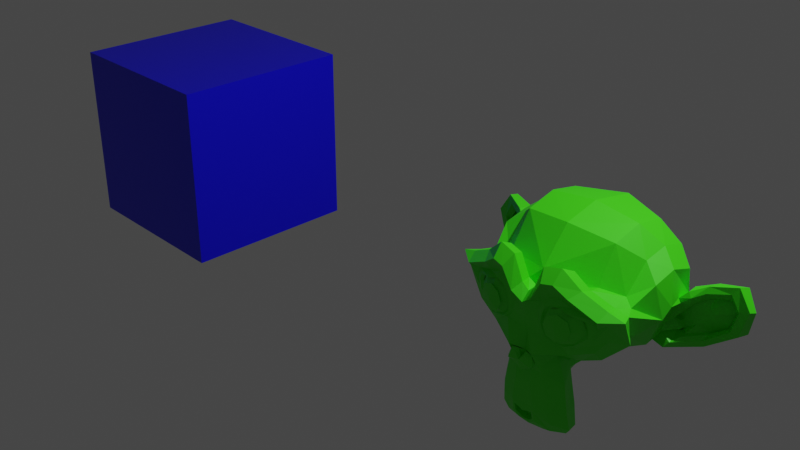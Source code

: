 # Source: 01_multiex_multitex.blend  (saved by Blender 2.82.7; exported with 4.5.12 LTS)
import bpy
from mathutils import Matrix  # noqa: F401  (used for matrix-valued properties, if any)

bpy.ops.wm.read_factory_settings(use_empty=True)
scene = bpy.context.scene
scene.name = 'Scene'

# ---- collections
col_collection = bpy.data.collections.new('Collection'); scene.collection.children.link(col_collection)

# ---- materials (node trees are filled in below, after node groups)
mat_cube = bpy.data.materials.new('cube')
mat_cube.alpha_threshold = 0.0
mat_cube.line_color = (0.0, 0.0, 0.0, 1.0)
mat_monkey = bpy.data.materials.new('monkey')

# ---- material node trees
mat_cube.use_nodes = True; mat_cube.node_tree.nodes.clear()
_N = mat_cube.node_tree.nodes; _L = mat_cube.node_tree.links
n0 = _N.new('ShaderNodeOutputMaterial'); n0.name = 'Material Output'; n0.location = (300, 300)
n1 = _N.new('ShaderNodeBsdfPrincipled'); n1.name = 'Principled BSDF'; n1.location = (10, 300)
n1.distribution = 'GGX'
n1.subsurface_method = 'BURLEY'
n1.inputs[0].default_value = (0.002458, 0.0, 0.8, 1.0)
n1.inputs[2].default_value = 0.4
n1.inputs[3].default_value = 1.45
n1.inputs[27].default_value = (0.0, 0.0, 0.0, 1.0)
n1.inputs[28].default_value = 1.0
_L.new(n1.outputs[0], n0.inputs[0])
n0.is_active_output = True
mat_monkey.use_nodes = True; mat_monkey.node_tree.nodes.clear()
_N = mat_monkey.node_tree.nodes; _L = mat_monkey.node_tree.links
n0 = _N.new('ShaderNodeOutputMaterial'); n0.name = 'Material Output'; n0.location = (300, 300)
n1 = _N.new('ShaderNodeBsdfPrincipled'); n1.name = 'Principled BSDF'; n1.location = (10, 300)
n1.distribution = 'GGX'
n1.subsurface_method = 'BURLEY'
n1.inputs[0].default_value = (0.04873, 0.8, 0.005091, 1.0)
n1.inputs[3].default_value = 1.45
n1.inputs[27].default_value = (0.0, 0.0, 0.0, 1.0)
n1.inputs[28].default_value = 1.0
_L.new(n1.outputs[0], n0.inputs[0])
n0.is_active_output = True

# ---- world
world_world = bpy.data.worlds.new('World'); scene.world = world_world
world_world.use_nodes = True; world_world.node_tree.nodes.clear()
_N = world_world.node_tree.nodes; _L = world_world.node_tree.links
n0 = _N.new('ShaderNodeOutputWorld'); n0.name = 'World Output'; n0.location = (300, 300)
n1 = _N.new('ShaderNodeBackground'); n1.name = 'Background'; n1.location = (10, 300)
n1.inputs[0].default_value = (0.05088, 0.05088, 0.05088, 1.0)
_L.new(n1.outputs[0], n0.inputs[0])
n0.is_active_output = True
world_world.color = (0.05088, 0.05088, 0.05088)
world_world.use_sun_shadow = False
world_world.sun_shadow_jitter_overblur = 0.0

# ---- cameras
cam_camera = bpy.data.cameras.new('Camera')
cam_camera.clip_end = 100.0
cam_camera.ortho_scale = 7.314

# ---- lights
light_light = bpy.data.lights.new('Light', 'POINT')
light_light.transmission_factor = 0.0
light_light.energy = 1000.0
light_light.shadow_soft_size = 0.1
light_light.shadow_maximum_resolution = 0.006
light_light.use_absolute_resolution = True

# ---- meshes
me_cube = bpy.data.meshes.new('Cube')
me_cube.from_pydata([(1.0, 1.0, 1.0), (1.0, 1.0, -1.0), (1.0, -1.0, 1.0), (1.0, -1.0, -1.0), (-1.0, 1.0, 1.0), (-1.0, 1.0, -1.0), (-1.0, -1.0, 1.0), (-1.0, -1.0, -1.0)], [], [(0, 4, 6, 2), (3, 2, 6, 7), (7, 6, 4, 5), (5, 1, 3, 7), (1, 0, 2, 3), (5, 4, 0, 1)])
_uv = me_cube.uv_layers.new(name='UVMap')
_uv.uv.foreach_set('vector', [0.164, 0.1852, 0.164, 0.2493, 0.09986, 0.2493, 0.09986, 0.1852, 0.164, 0.1852, 0.164, 0.1211, 0.2282, 0.1211, 0.2282, 0.1852, 0.2282, 0.1211, 0.164, 0.1211, 0.164, 0.05706, 0.2282, 0.05706, 0.2923, 0.1211, 0.2282, 0.1211, 0.2282, 0.05706, 0.2923, 0.05706, 0.164, 0.1211, 0.09986, 0.1211, 0.09986, 0.05706, 0.164, 0.05706, 0.164, 0.1852, 0.09986, 0.1852, 0.09986, 0.1211, 0.164, 0.1211])
_uv = me_cube.uv_layers.new(name='UVMap.001')
_uv.uv.foreach_set('vector', [0.3906, 0.1891, 0.3906, 0.2532, 0.3264, 0.2532, 0.3264, 0.1891, 0.3906, 0.1891, 0.3906, 0.1251, 0.4547, 0.1251, 0.4547, 0.1891, 0.4547, 0.1251, 0.3906, 0.1251, 0.3906, 0.06097, 0.4547, 0.06097, 0.5189, 0.1251, 0.4547, 0.1251, 0.4547, 0.06097, 0.5189, 0.06097, 0.3906, 0.1251, 0.3264, 0.1251, 0.3264, 0.06097, 0.3906, 0.06097, 0.3906, 0.1891, 0.3264, 0.1891, 0.3264, 0.1251, 0.3906, 0.1251])
_uv = me_cube.uv_layers.new(name='UVMap.002')
_uv.uv.foreach_set('vector', [0.6601, 0.1852, 0.6601, 0.2493, 0.5959, 0.2493, 0.5959, 0.1852, 0.6601, 0.1852, 0.6601, 0.1211, 0.7242, 0.1211, 0.7242, 0.1852, 0.7242, 0.1211, 0.6601, 0.1211, 0.6601, 0.05706, 0.7242, 0.05706, 0.7884, 0.1211, 0.7242, 0.1211, 0.7242, 0.05706, 0.7884, 0.05706, 0.6601, 0.1211, 0.5959, 0.1211, 0.5959, 0.05706, 0.6601, 0.05706, 0.6601, 0.1852, 0.5959, 0.1852, 0.5959, 0.1211, 0.6601, 0.1211])
_uv = me_cube.uv_layers.new(name='UVMap.003')
_uv.uv.foreach_set('vector', [0.1288, 0.5563, 0.1288, 0.6204, 0.0647, 0.6204, 0.0647, 0.5563, 0.1288, 0.5563, 0.1288, 0.4922, 0.193, 0.4922, 0.193, 0.5563, 0.193, 0.4922, 0.1288, 0.4922, 0.1288, 0.4282, 0.193, 0.4282, 0.2571, 0.4922, 0.193, 0.4922, 0.193, 0.4282, 0.2571, 0.4282, 0.1288, 0.4922, 0.0647, 0.4922, 0.0647, 0.4282, 0.1288, 0.4282, 0.1288, 0.5563, 0.0647, 0.5563, 0.0647, 0.4922, 0.1288, 0.4922])
_uv = me_cube.uv_layers.new(name='UVMap.004')
_uv.uv.foreach_set('vector', [0.457, 0.5055, 0.457, 0.5696, 0.3928, 0.5696, 0.3928, 0.5055, 0.457, 0.5055, 0.457, 0.4415, 0.5211, 0.4415, 0.5211, 0.5055, 0.5211, 0.4415, 0.457, 0.4415, 0.457, 0.3774, 0.5211, 0.3774, 0.5853, 0.4415, 0.5211, 0.4415, 0.5211, 0.3774, 0.5853, 0.3774, 0.457, 0.4415, 0.3928, 0.4415, 0.3928, 0.3774, 0.457, 0.3774, 0.457, 0.5055, 0.3928, 0.5055, 0.3928, 0.4415, 0.457, 0.4415])
_uv.active_render = True
_uv = me_cube.uv_layers.new(name='UVMap.005')
_uv.uv.foreach_set('vector', [0.7773, 0.5368, 0.7773, 0.6009, 0.7131, 0.6009, 0.7131, 0.5368, 0.7773, 0.5368, 0.7773, 0.4727, 0.8414, 0.4727, 0.8414, 0.5368, 0.8414, 0.4727, 0.7773, 0.4727, 0.7773, 0.4086, 0.8414, 0.4086, 0.9056, 0.4727, 0.8414, 0.4727, 0.8414, 0.4086, 0.9056, 0.4086, 0.7773, 0.4727, 0.7131, 0.4727, 0.7131, 0.4086, 0.7773, 0.4086, 0.7773, 0.5368, 0.7131, 0.5368, 0.7131, 0.4727, 0.7773, 0.4727])
me_cube.materials.append(mat_cube)
me_cube.use_remesh_preserve_volume = False
me_cube.use_remesh_preserve_attributes = False
me_cube.use_mirror_vertex_groups = False
me_cube.update()
me_suzanne = bpy.data.meshes.new('Suzanne')
me_suzanne.from_pydata([(0.4375, -0.7656, 0.1641), (-0.4375, -0.7656, 0.1641), (0.5, -0.6875, 0.09375), (-0.5, -0.6875, 0.09375), (0.5469, -0.5781, 0.05469), (-0.5469, -0.5781, 0.05469), (0.3516, -0.6172, -0.02344), (-0.3516, -0.6172, -0.02344), (0.3516, -0.7188, 0.03125), (-0.3516, -0.7188, 0.03125), (0.3516, -0.7812, 0.1328), (-0.3516, -0.7812, 0.1328), (0.2734, -0.7969, 0.1641), (-0.2734, -0.7969, 0.1641), (0.2031, -0.7422, 0.09375), (-0.2031, -0.7422, 0.09375), (0.1562, -0.6484, 0.05469), (-0.1562, -0.6484, 0.05469), (0.07812, -0.6562, 0.2422), (-0.07812, -0.6562, 0.2422), (0.1406, -0.7422, 0.2422), (-0.1406, -0.7422, 0.2422), (0.2422, -0.7969, 0.2422), (-0.2422, -0.7969, 0.2422), (0.2734, -0.7969, 0.3281), (-0.2734, -0.7969, 0.3281), (0.2031, -0.7422, 0.3906), (-0.2031, -0.7422, 0.3906), (0.1562, -0.6484, 0.4375), (-0.1562, -0.6484, 0.4375), (0.3516, -0.6172, 0.5156), (-0.3516, -0.6172, 0.5156), (0.3516, -0.7188, 0.4531), (-0.3516, -0.7188, 0.4531), (0.3516, -0.7812, 0.3594), (-0.3516, -0.7812, 0.3594), (0.4375, -0.7656, 0.3281), (-0.4375, -0.7656, 0.3281), (0.5, -0.6875, 0.3906), (-0.5, -0.6875, 0.3906), (0.5469, -0.5781, 0.4375), (-0.5469, -0.5781, 0.4375), (0.625, -0.5625, 0.2422), (-0.625, -0.5625, 0.2422), (0.5625, -0.6719, 0.2422), (-0.5625, -0.6719, 0.2422), (0.4688, -0.7578, 0.2422), (-0.4688, -0.7578, 0.2422), (0.4766, -0.7734, 0.2422), (-0.4766, -0.7734, 0.2422), (0.4453, -0.7812, 0.3359), (-0.4453, -0.7812, 0.3359), (0.3516, -0.8047, 0.375), (-0.3516, -0.8047, 0.375), (0.2656, -0.8203, 0.3359), (-0.2656, -0.8203, 0.3359), (0.2266, -0.8203, 0.2422), (-0.2266, -0.8203, 0.2422), (0.2656, -0.8203, 0.1562), (-0.2656, -0.8203, 0.1562), (0.3516, -0.8281, 0.2422), (-0.3516, -0.8281, 0.2422), (0.3516, -0.8047, 0.1172), (-0.3516, -0.8047, 0.1172), (0.4453, -0.7812, 0.1562), (-0.4453, -0.7812, 0.1562), (0.0, -0.7422, 0.4297), (0.0, -0.8203, 0.3516), (0.0, -0.7344, -0.6797), (0.0, -0.7812, -0.3203), (0.0, -0.7969, -0.1875), (0.0, -0.7188, -0.7734), (0.0, -0.6016, 0.4062), (0.0, -0.5703, 0.5703), (0.0, 0.5469, 0.8984), (0.0, 0.8516, 0.5625), (0.0, 0.8281, 0.07031), (0.0, 0.3516, -0.3828), (0.2031, -0.5625, -0.1875), (-0.2031, -0.5625, -0.1875), (0.3125, -0.5703, -0.4375), (-0.3125, -0.5703, -0.4375), (0.3516, -0.5703, -0.6953), (-0.3516, -0.5703, -0.6953), (0.3672, -0.5312, -0.8906), (-0.3672, -0.5312, -0.8906), (0.3281, -0.5234, -0.9453), (-0.3281, -0.5234, -0.9453), (0.1797, -0.5547, -0.9688), (-0.1797, -0.5547, -0.9688), (0.0, -0.5781, -0.9844), (0.4375, -0.5312, -0.1406), (-0.4375, -0.5312, -0.1406), (0.6328, -0.5391, -0.03906), (-0.6328, -0.5391, -0.03906), (0.8281, -0.4453, 0.1484), (-0.8281, -0.4453, 0.1484), (0.8594, -0.5938, 0.4297), (-0.8594, -0.5938, 0.4297), (0.7109, -0.625, 0.4844), (-0.7109, -0.625, 0.4844), (0.4922, -0.6875, 0.6016), (-0.4922, -0.6875, 0.6016), (0.3203, -0.7344, 0.7578), (-0.3203, -0.7344, 0.7578), (0.1562, -0.7578, 0.7188), (-0.1562, -0.7578, 0.7188), (0.0625, -0.75, 0.4922), (-0.0625, -0.75, 0.4922), (0.1641, -0.7734, 0.4141), (-0.1641, -0.7734, 0.4141), (0.125, -0.7656, 0.3047), (-0.125, -0.7656, 0.3047), (0.2031, -0.7422, 0.09375), (-0.2031, -0.7422, 0.09375), (0.375, -0.7031, 0.01562), (-0.375, -0.7031, 0.01562), (0.4922, -0.6719, 0.0625), (-0.4922, -0.6719, 0.0625), (0.625, -0.6484, 0.1875), (-0.625, -0.6484, 0.1875), (0.6406, -0.6484, 0.2969), (-0.6406, -0.6484, 0.2969), (0.6016, -0.6641, 0.375), (-0.6016, -0.6641, 0.375), (0.4297, -0.7188, 0.4375), (-0.4297, -0.7188, 0.4375), (0.25, -0.7578, 0.4688), (-0.25, -0.7578, 0.4688), (0.0, -0.7344, -0.7656), (0.1094, -0.7344, -0.7188), (-0.1094, -0.7344, -0.7188), (0.1172, -0.7109, -0.8359), (-0.1172, -0.7109, -0.8359), (0.0625, -0.6953, -0.8828), (-0.0625, -0.6953, -0.8828), (0.0, -0.6875, -0.8906), (0.0, -0.75, -0.1953), (0.0, -0.7422, -0.1406), (0.1016, -0.7422, -0.1484), (-0.1016, -0.7422, -0.1484), (0.125, -0.75, -0.2266), (-0.125, -0.75, -0.2266), (0.08594, -0.7422, -0.2891), (-0.08594, -0.7422, -0.2891), (0.3984, -0.6719, -0.04688), (-0.3984, -0.6719, -0.04688), (0.6172, -0.625, 0.05469), (-0.6172, -0.625, 0.05469), (0.7266, -0.6016, 0.2031), (-0.7266, -0.6016, 0.2031), (0.7422, -0.6562, 0.375), (-0.7422, -0.6562, 0.375), (0.6875, -0.7266, 0.4141), (-0.6875, -0.7266, 0.4141), (0.4375, -0.7969, 0.5469), (-0.4375, -0.7969, 0.5469), (0.3125, -0.8359, 0.6406), (-0.3125, -0.8359, 0.6406), (0.2031, -0.8516, 0.6172), (-0.2031, -0.8516, 0.6172), (0.1016, -0.8438, 0.4297), (-0.1016, -0.8438, 0.4297), (0.125, -0.8125, -0.1016), (-0.125, -0.8125, -0.1016), (0.2109, -0.7109, -0.4453), (-0.2109, -0.7109, -0.4453), (0.25, -0.6875, -0.7031), (-0.25, -0.6875, -0.7031), (0.2656, -0.6641, -0.8203), (-0.2656, -0.6641, -0.8203), (0.2344, -0.6328, -0.9141), (-0.2344, -0.6328, -0.9141), (0.1641, -0.6328, -0.9297), (-0.1641, -0.6328, -0.9297), (0.0, -0.6406, -0.9453), (0.0, -0.7266, 0.04688), (0.0, -0.7656, 0.2109), (0.3281, -0.7422, 0.4766), (-0.3281, -0.7422, 0.4766), (0.1641, -0.75, 0.1406), (-0.1641, -0.75, 0.1406), (0.1328, -0.7578, 0.2109), (-0.1328, -0.7578, 0.2109), (0.1172, -0.7344, -0.6875), (-0.1172, -0.7344, -0.6875), (0.07812, -0.75, -0.4453), (-0.07812, -0.75, -0.4453), (0.0, -0.75, -0.4453), (0.0, -0.7422, -0.3281), (0.09375, -0.7812, -0.2734), (-0.09375, -0.7812, -0.2734), (0.1328, -0.7969, -0.2266), (-0.1328, -0.7969, -0.2266), (0.1094, -0.7812, -0.1328), (-0.1094, -0.7812, -0.1328), (0.03906, -0.7812, -0.125), (-0.03906, -0.7812, -0.125), (0.0, -0.8281, -0.2031), (0.04688, -0.8125, -0.1484), (-0.04688, -0.8125, -0.1484), (0.09375, -0.8125, -0.1562), (-0.09375, -0.8125, -0.1562), (0.1094, -0.8281, -0.2266), (-0.1094, -0.8281, -0.2266), (0.07812, -0.8047, -0.25), (-0.07812, -0.8047, -0.25), (0.0, -0.8047, -0.2891), (0.2578, -0.5547, -0.3125), (-0.2578, -0.5547, -0.3125), (0.1641, -0.7109, -0.2422), (-0.1641, -0.7109, -0.2422), (0.1797, -0.7109, -0.3125), (-0.1797, -0.7109, -0.3125), (0.2344, -0.5547, -0.25), (-0.2344, -0.5547, -0.25), (0.0, -0.6875, -0.875), (0.04688, -0.6875, -0.8672), (-0.04688, -0.6875, -0.8672), (0.09375, -0.7109, -0.8203), (-0.09375, -0.7109, -0.8203), (0.09375, -0.7266, -0.7422), (-0.09375, -0.7266, -0.7422), (0.0, -0.6562, -0.7812), (0.09375, -0.6641, -0.75), (-0.09375, -0.6641, -0.75), (0.09375, -0.6406, -0.8125), (-0.09375, -0.6406, -0.8125), (0.04688, -0.6328, -0.8516), (-0.04688, -0.6328, -0.8516), (0.0, -0.6328, -0.8594), (0.1719, -0.7812, 0.2188), (-0.1719, -0.7812, 0.2188), (0.1875, -0.7734, 0.1562), (-0.1875, -0.7734, 0.1562), (0.3359, -0.7578, 0.4297), (-0.3359, -0.7578, 0.4297), (0.2734, -0.7734, 0.4219), (-0.2734, -0.7734, 0.4219), (0.4219, -0.7734, 0.3984), (-0.4219, -0.7734, 0.3984), (0.5625, -0.6953, 0.3516), (-0.5625, -0.6953, 0.3516), (0.5859, -0.6875, 0.2891), (-0.5859, -0.6875, 0.2891), (0.5781, -0.6797, 0.1953), (-0.5781, -0.6797, 0.1953), (0.4766, -0.7188, 0.1016), (-0.4766, -0.7188, 0.1016), (0.375, -0.7422, 0.0625), (-0.375, -0.7422, 0.0625), (0.2266, -0.7812, 0.1094), (-0.2266, -0.7812, 0.1094), (0.1797, -0.7812, 0.2969), (-0.1797, -0.7812, 0.2969), (0.2109, -0.7812, 0.375), (-0.2109, -0.7812, 0.375), (0.2344, -0.7578, 0.3594), (-0.2344, -0.7578, 0.3594), (0.1953, -0.7578, 0.2969), (-0.1953, -0.7578, 0.2969), (0.2422, -0.7578, 0.125), (-0.2422, -0.7578, 0.125), (0.375, -0.7266, 0.08594), (-0.375, -0.7266, 0.08594), (0.4609, -0.7031, 0.1172), (-0.4609, -0.7031, 0.1172), (0.5469, -0.6719, 0.2109), (-0.5469, -0.6719, 0.2109), (0.5547, -0.6719, 0.2812), (-0.5547, -0.6719, 0.2812), (0.5312, -0.6797, 0.3359), (-0.5312, -0.6797, 0.3359), (0.4141, -0.75, 0.3906), (-0.4141, -0.75, 0.3906), (0.2812, -0.7656, 0.3984), (-0.2812, -0.7656, 0.3984), (0.3359, -0.75, 0.4062), (-0.3359, -0.75, 0.4062), (0.2031, -0.75, 0.1719), (-0.2031, -0.75, 0.1719), (0.1953, -0.75, 0.2266), (-0.1953, -0.75, 0.2266), (0.1094, -0.6094, 0.4609), (-0.1094, -0.6094, 0.4609), (0.1953, -0.6172, 0.6641), (-0.1953, -0.6172, 0.6641), (0.3359, -0.5938, 0.6875), (-0.3359, -0.5938, 0.6875), (0.4844, -0.5547, 0.5547), (-0.4844, -0.5547, 0.5547), (0.6797, -0.4922, 0.4531), (-0.6797, -0.4922, 0.4531), (0.7969, -0.4609, 0.4062), (-0.7969, -0.4609, 0.4062), (0.7734, -0.375, 0.1641), (-0.7734, -0.375, 0.1641), (0.6016, -0.4141, 0.0), (-0.6016, -0.4141, 0.0), (0.4375, -0.4688, -0.09375), (-0.4375, -0.4688, -0.09375), (0.0, -0.2891, 0.8984), (0.0, 0.07812, 0.9844), (0.0, 0.6719, -0.1953), (0.0, -0.1875, -0.4609), (0.0, -0.4609, -0.9766), (0.0, -0.3438, -0.8047), (0.0, -0.3203, -0.5703), (0.0, -0.2812, -0.4844), (0.8516, -0.05469, 0.2344), (-0.8516, -0.05469, 0.2344), (0.8594, 0.04688, 0.3203), (-0.8594, 0.04688, 0.3203), (0.7734, 0.4375, 0.2656), (-0.7734, 0.4375, 0.2656), (0.4609, 0.7031, 0.4375), (-0.4609, 0.7031, 0.4375), (0.7344, -0.07031, -0.04688), (-0.7344, -0.07031, -0.04688), (0.5938, 0.1641, -0.125), (-0.5938, 0.1641, -0.125), (0.6406, 0.4297, -0.007812), (-0.6406, 0.4297, -0.007812), (0.3359, 0.6641, 0.05469), (-0.3359, 0.6641, 0.05469), (0.2344, -0.4062, -0.3516), (-0.2344, -0.4062, -0.3516), (0.1797, -0.2578, -0.4141), (-0.1797, -0.2578, -0.4141), (0.2891, -0.3828, -0.7109), (-0.2891, -0.3828, -0.7109), (0.25, -0.3906, -0.5), (-0.25, -0.3906, -0.5), (0.3281, -0.3984, -0.9141), (-0.3281, -0.3984, -0.9141), (0.1406, -0.3672, -0.7578), (-0.1406, -0.3672, -0.7578), (0.125, -0.3594, -0.5391), (-0.125, -0.3594, -0.5391), (0.1641, -0.4375, -0.9453), (-0.1641, -0.4375, -0.9453), (0.2188, -0.4297, -0.2812), (-0.2188, -0.4297, -0.2812), (0.2109, -0.4688, -0.2266), (-0.2109, -0.4688, -0.2266), (0.2031, -0.5, -0.1719), (-0.2031, -0.5, -0.1719), (0.2109, -0.1641, -0.3906), (-0.2109, -0.1641, -0.3906), (0.2969, 0.2656, -0.3125), (-0.2969, 0.2656, -0.3125), (0.3438, 0.5391, -0.1484), (-0.3438, 0.5391, -0.1484), (0.4531, 0.3828, 0.8672), (-0.4531, 0.3828, 0.8672), (0.4531, 0.07031, 0.9297), (-0.4531, 0.07031, 0.9297), (0.4531, -0.2344, 0.8516), (-0.4531, -0.2344, 0.8516), (0.4609, -0.4297, 0.5234), (-0.4609, -0.4297, 0.5234), (0.7266, -0.3359, 0.4062), (-0.7266, -0.3359, 0.4062), (0.6328, -0.2812, 0.4531), (-0.6328, -0.2812, 0.4531), (0.6406, -0.05469, 0.7031), (-0.6406, -0.05469, 0.7031), (0.7969, -0.125, 0.5625), (-0.7969, -0.125, 0.5625), (0.7969, 0.1172, 0.6172), (-0.7969, 0.1172, 0.6172), (0.6406, 0.1953, 0.75), (-0.6406, 0.1953, 0.75), (0.6406, 0.4453, 0.6797), (-0.6406, 0.4453, 0.6797), (0.7969, 0.3594, 0.5391), (-0.7969, 0.3594, 0.5391), (0.6172, 0.5859, 0.3281), (-0.6172, 0.5859, 0.3281), (0.4844, 0.5469, 0.02344), (-0.4844, 0.5469, 0.02344), (0.8203, 0.2031, 0.3281), (-0.8203, 0.2031, 0.3281), (0.4062, -0.1484, -0.1719), (-0.4062, -0.1484, -0.1719), (0.4297, 0.2109, -0.1953), (-0.4297, 0.2109, -0.1953), (0.8906, 0.2344, 0.4062), (-0.8906, 0.2344, 0.4062), (0.7734, 0.125, -0.1406), (-0.7734, 0.125, -0.1406), (1.039, 0.3281, -0.1016), (-1.039, 0.3281, -0.1016), (1.281, 0.4297, 0.05469), (-1.281, 0.4297, 0.05469), (1.352, 0.4219, 0.3203), (-1.352, 0.4219, 0.3203), (1.234, 0.4219, 0.5078), (-1.234, 0.4219, 0.5078), (1.023, 0.3125, 0.4766), (-1.023, 0.3125, 0.4766), (1.016, 0.2891, 0.4141), (-1.016, 0.2891, 0.4141), (1.188, 0.3906, 0.4375), (-1.188, 0.3906, 0.4375), (1.266, 0.4062, 0.2891), (-1.266, 0.4062, 0.2891), (1.211, 0.4062, 0.07812), (-1.211, 0.4062, 0.07812), (1.031, 0.3047, -0.03906), (-1.031, 0.3047, -0.03906), (0.8281, 0.1328, -0.07031), (-0.8281, 0.1328, -0.07031), (0.9219, 0.2188, 0.3594), (-0.9219, 0.2188, 0.3594), (0.9453, 0.2891, 0.3047), (-0.9453, 0.2891, 0.3047), (0.8828, 0.2109, -0.02344), (-0.8828, 0.2109, -0.02344), (1.039, 0.3672, 0.0), (-1.039, 0.3672, 0.0), (1.188, 0.4453, 0.09375), (-1.188, 0.4453, 0.09375), (1.234, 0.4453, 0.25), (-1.234, 0.4453, 0.25), (1.172, 0.4375, 0.3594), (-1.172, 0.4375, 0.3594), (1.023, 0.3594, 0.3438), (-1.023, 0.3594, 0.3438), (0.8438, 0.2109, 0.2891), (-0.8438, 0.2109, 0.2891), (0.8359, 0.2734, 0.1719), (-0.8359, 0.2734, 0.1719), (0.7578, 0.2734, 0.09375), (-0.7578, 0.2734, 0.09375), (0.8203, 0.2734, 0.08594), (-0.8203, 0.2734, 0.08594), (0.8438, 0.2734, 0.01562), (-0.8438, 0.2734, 0.01562), (0.8125, 0.2734, -0.01562), (-0.8125, 0.2734, -0.01562), (0.7266, 0.07031, 0.0), (-0.7266, 0.07031, 0.0), (0.7188, 0.1719, -0.02344), (-0.7188, 0.1719, -0.02344), (0.7188, 0.1875, 0.03906), (-0.7188, 0.1875, 0.03906), (0.7969, 0.2109, 0.2031), (-0.7969, 0.2109, 0.2031), (0.8906, 0.2656, 0.2422), (-0.8906, 0.2656, 0.2422), (0.8906, 0.3203, 0.2344), (-0.8906, 0.3203, 0.2344), (0.8125, 0.3203, -0.01562), (-0.8125, 0.3203, -0.01562), (0.8516, 0.3203, 0.01562), (-0.8516, 0.3203, 0.01562), (0.8281, 0.3203, 0.07812), (-0.8281, 0.3203, 0.07812), (0.7656, 0.3203, 0.09375), (-0.7656, 0.3203, 0.09375), (0.8438, 0.3203, 0.1719), (-0.8438, 0.3203, 0.1719), (1.039, 0.4141, 0.3281), (-1.039, 0.4141, 0.3281), (1.188, 0.4844, 0.3438), (-1.188, 0.4844, 0.3438), (1.258, 0.4922, 0.2422), (-1.258, 0.4922, 0.2422), (1.211, 0.4844, 0.08594), (-1.211, 0.4844, 0.08594), (1.047, 0.4219, 0.0), (-1.047, 0.4219, 0.0), (0.8828, 0.2656, -0.01562), (-0.8828, 0.2656, -0.01562), (0.9531, 0.3438, 0.2891), (-0.9531, 0.3438, 0.2891), (0.8906, 0.3281, 0.1094), (-0.8906, 0.3281, 0.1094), (0.9375, 0.3359, 0.0625), (-0.9375, 0.3359, 0.0625), (1.0, 0.3672, 0.125), (-1.0, 0.3672, 0.125), (0.9609, 0.3516, 0.1719), (-0.9609, 0.3516, 0.1719), (1.016, 0.375, 0.2344), (-1.016, 0.375, 0.2344), (1.055, 0.3828, 0.1875), (-1.055, 0.3828, 0.1875), (1.109, 0.3906, 0.2109), (-1.109, 0.3906, 0.2109), (1.086, 0.3906, 0.2734), (-1.086, 0.3906, 0.2734), (1.023, 0.4844, 0.4375), (-1.023, 0.4844, 0.4375), (1.25, 0.5469, 0.4688), (-1.25, 0.5469, 0.4688), (1.367, 0.5, 0.2969), (-1.367, 0.5, 0.2969), (1.312, 0.5312, 0.05469), (-1.312, 0.5312, 0.05469), (1.039, 0.4922, -0.08594), (-1.039, 0.4922, -0.08594), (0.7891, 0.3281, -0.125), (-0.7891, 0.3281, -0.125), (0.8594, 0.3828, 0.3828), (-0.8594, 0.3828, 0.3828)], [], [(46, 0, 2, 44), (3, 1, 47, 45), (44, 2, 4, 42), (5, 3, 45, 43), (2, 8, 6, 4), (7, 9, 3, 5), (0, 10, 8, 2), (9, 11, 1, 3), (10, 12, 14, 8), (15, 13, 11, 9), (8, 14, 16, 6), (17, 15, 9, 7), (14, 20, 18, 16), (19, 21, 15, 17), (12, 22, 20, 14), (21, 23, 13, 15), (22, 24, 26, 20), (27, 25, 23, 21), (20, 26, 28, 18), (29, 27, 21, 19), (26, 32, 30, 28), (31, 33, 27, 29), (24, 34, 32, 26), (33, 35, 25, 27), (34, 36, 38, 32), (39, 37, 35, 33), (32, 38, 40, 30), (41, 39, 33, 31), (38, 44, 42, 40), (43, 45, 39, 41), (36, 46, 44, 38), (45, 47, 37, 39), (46, 36, 50, 48), (51, 37, 47, 49), (36, 34, 52, 50), (53, 35, 37, 51), (34, 24, 54, 52), (55, 25, 35, 53), (24, 22, 56, 54), (57, 23, 25, 55), (22, 12, 58, 56), (59, 13, 23, 57), (12, 10, 62, 58), (63, 11, 13, 59), (10, 0, 64, 62), (65, 1, 11, 63), (0, 46, 48, 64), (49, 47, 1, 65), (60, 64, 48), (49, 65, 61), (62, 64, 60), (61, 65, 63), (60, 58, 62), (63, 59, 61), (60, 56, 58), (59, 57, 61), (60, 54, 56), (57, 55, 61), (60, 52, 54), (55, 53, 61), (60, 50, 52), (53, 51, 61), (60, 48, 50), (51, 49, 61), (88, 173, 175, 90), (175, 174, 89, 90), (86, 171, 173, 88), (174, 172, 87, 89), (84, 169, 171, 86), (172, 170, 85, 87), (82, 167, 169, 84), (170, 168, 83, 85), (80, 165, 167, 82), (168, 166, 81, 83), (78, 91, 145, 163), (146, 92, 79, 164), (91, 93, 147, 145), (148, 94, 92, 146), (93, 95, 149, 147), (150, 96, 94, 148), (95, 97, 151, 149), (152, 98, 96, 150), (97, 99, 153, 151), (154, 100, 98, 152), (99, 101, 155, 153), (156, 102, 100, 154), (101, 103, 157, 155), (158, 104, 102, 156), (103, 105, 159, 157), (160, 106, 104, 158), (105, 107, 161, 159), (162, 108, 106, 160), (107, 66, 67, 161), (67, 66, 108, 162), (109, 127, 159, 161), (160, 128, 110, 162), (127, 178, 157, 159), (158, 179, 128, 160), (125, 155, 157, 178), (158, 156, 126, 179), (123, 153, 155, 125), (156, 154, 124, 126), (121, 151, 153, 123), (154, 152, 122, 124), (119, 149, 151, 121), (152, 150, 120, 122), (117, 147, 149, 119), (150, 148, 118, 120), (115, 145, 147, 117), (148, 146, 116, 118), (113, 163, 145, 115), (146, 164, 114, 116), (113, 180, 176, 163), (176, 181, 114, 164), (109, 161, 67, 111), (67, 162, 110, 112), (111, 67, 177, 182), (177, 67, 112, 183), (176, 180, 182, 177), (183, 181, 176, 177), (134, 136, 175, 173), (175, 136, 135, 174), (132, 134, 173, 171), (174, 135, 133, 172), (130, 132, 171, 169), (172, 133, 131, 170), (165, 186, 184, 167), (185, 187, 166, 168), (130, 169, 167, 184), (168, 170, 131, 185), (143, 189, 188, 186), (188, 189, 144, 187), (184, 186, 188, 68), (188, 187, 185, 68), (129, 130, 184, 68), (185, 131, 129, 68), (141, 192, 190, 143), (191, 193, 142, 144), (139, 194, 192, 141), (193, 195, 140, 142), (138, 196, 194, 139), (195, 197, 138, 140), (137, 70, 196, 138), (197, 70, 137, 138), (189, 143, 190, 69), (191, 144, 189, 69), (69, 190, 205, 207), (206, 191, 69, 207), (70, 198, 199, 196), (200, 198, 70, 197), (196, 199, 201, 194), (202, 200, 197, 195), (194, 201, 203, 192), (204, 202, 195, 193), (192, 203, 205, 190), (206, 204, 193, 191), (198, 203, 201, 199), (202, 204, 198, 200), (198, 207, 205, 203), (206, 207, 198, 204), (138, 139, 163, 176), (164, 140, 138, 176), (139, 141, 210, 163), (211, 142, 140, 164), (141, 143, 212, 210), (213, 144, 142, 211), (143, 186, 165, 212), (166, 187, 144, 213), (80, 208, 212, 165), (213, 209, 81, 166), (208, 214, 210, 212), (211, 215, 209, 213), (78, 163, 210, 214), (211, 164, 79, 215), (130, 129, 71, 221), (71, 129, 131, 222), (132, 130, 221, 219), (222, 131, 133, 220), (134, 132, 219, 217), (220, 133, 135, 218), (136, 134, 217, 216), (218, 135, 136, 216), (216, 217, 228, 230), (229, 218, 216, 230), (217, 219, 226, 228), (227, 220, 218, 229), (219, 221, 224, 226), (225, 222, 220, 227), (221, 71, 223, 224), (223, 71, 222, 225), (223, 230, 228, 224), (229, 230, 223, 225), (224, 228, 226), (227, 229, 225), (182, 180, 233, 231), (234, 181, 183, 232), (111, 182, 231, 253), (232, 183, 112, 254), (109, 111, 253, 255), (254, 112, 110, 256), (180, 113, 251, 233), (252, 114, 181, 234), (113, 115, 249, 251), (250, 116, 114, 252), (115, 117, 247, 249), (248, 118, 116, 250), (117, 119, 245, 247), (246, 120, 118, 248), (119, 121, 243, 245), (244, 122, 120, 246), (121, 123, 241, 243), (242, 124, 122, 244), (123, 125, 239, 241), (240, 126, 124, 242), (125, 178, 235, 239), (236, 179, 126, 240), (178, 127, 237, 235), (238, 128, 179, 236), (127, 109, 255, 237), (256, 110, 128, 238), (237, 255, 257, 275), (258, 256, 238, 276), (235, 237, 275, 277), (276, 238, 236, 278), (239, 235, 277, 273), (278, 236, 240, 274), (241, 239, 273, 271), (274, 240, 242, 272), (243, 241, 271, 269), (272, 242, 244, 270), (245, 243, 269, 267), (270, 244, 246, 268), (247, 245, 267, 265), (268, 246, 248, 266), (249, 247, 265, 263), (266, 248, 250, 264), (251, 249, 263, 261), (264, 250, 252, 262), (233, 251, 261, 279), (262, 252, 234, 280), (255, 253, 259, 257), (260, 254, 256, 258), (253, 231, 281, 259), (282, 232, 254, 260), (231, 233, 279, 281), (280, 234, 232, 282), (66, 107, 283, 72), (284, 108, 66, 72), (107, 105, 285, 283), (286, 106, 108, 284), (105, 103, 287, 285), (288, 104, 106, 286), (103, 101, 289, 287), (290, 102, 104, 288), (101, 99, 291, 289), (292, 100, 102, 290), (99, 97, 293, 291), (294, 98, 100, 292), (97, 95, 295, 293), (296, 96, 98, 294), (95, 93, 297, 295), (298, 94, 96, 296), (93, 91, 299, 297), (300, 92, 94, 298), (307, 308, 327, 337), (328, 308, 307, 338), (306, 307, 337, 335), (338, 307, 306, 336), (305, 306, 335, 339), (336, 306, 305, 340), (88, 90, 305, 339), (305, 90, 89, 340), (86, 88, 339, 333), (340, 89, 87, 334), (84, 86, 333, 329), (334, 87, 85, 330), (82, 84, 329, 331), (330, 85, 83, 332), (329, 335, 337, 331), (338, 336, 330, 332), (329, 333, 339, 335), (340, 334, 330, 336), (325, 331, 337, 327), (338, 332, 326, 328), (80, 82, 331, 325), (332, 83, 81, 326), (208, 341, 343, 214), (344, 342, 209, 215), (80, 325, 341, 208), (342, 326, 81, 209), (78, 214, 343, 345), (344, 215, 79, 346), (78, 345, 299, 91), (300, 346, 79, 92), (76, 323, 351, 303), (352, 324, 76, 303), (303, 351, 349, 77), (350, 352, 303, 77), (77, 349, 347, 304), (348, 350, 77, 304), (304, 347, 327, 308), (328, 348, 304, 308), (325, 327, 347, 341), (348, 328, 326, 342), (295, 297, 317, 309), (318, 298, 296, 310), (75, 315, 323, 76), (324, 316, 75, 76), (301, 357, 355, 302), (356, 358, 301, 302), (302, 355, 353, 74), (354, 356, 302, 74), (74, 353, 315, 75), (316, 354, 74, 75), (291, 293, 361, 363), (362, 294, 292, 364), (363, 361, 367, 365), (368, 362, 364, 366), (365, 367, 369, 371), (370, 368, 366, 372), (371, 369, 375, 373), (376, 370, 372, 374), (313, 377, 373, 375), (374, 378, 314, 376), (315, 353, 373, 377), (374, 354, 316, 378), (353, 355, 371, 373), (372, 356, 354, 374), (355, 357, 365, 371), (366, 358, 356, 372), (357, 359, 363, 365), (364, 360, 358, 366), (289, 291, 363, 359), (364, 292, 290, 360), (73, 359, 357, 301), (358, 360, 73, 301), (283, 285, 287, 289), (288, 286, 284, 290), (283, 289, 359, 73), (360, 290, 284, 73), (72, 283, 73), (73, 284, 72), (293, 295, 309, 361), (310, 296, 294, 362), (309, 311, 367, 361), (368, 312, 310, 362), (311, 381, 369, 367), (370, 382, 312, 368), (313, 375, 369, 381), (370, 376, 314, 382), (347, 349, 385, 383), (386, 350, 348, 384), (317, 383, 385, 319), (386, 384, 318, 320), (297, 299, 383, 317), (384, 300, 298, 318), (299, 343, 341, 383), (342, 344, 300, 384), (341, 347, 383), (384, 348, 342), (299, 345, 343), (344, 346, 300), (313, 321, 379, 377), (380, 322, 314, 378), (315, 377, 379, 323), (380, 378, 316, 324), (319, 385, 379, 321), (380, 386, 320, 322), (349, 351, 379, 385), (380, 352, 350, 386), (323, 379, 351), (352, 380, 324), (399, 387, 413, 401), (414, 388, 400, 402), (399, 401, 403, 397), (404, 402, 400, 398), (397, 403, 405, 395), (406, 404, 398, 396), (395, 405, 407, 393), (408, 406, 396, 394), (393, 407, 409, 391), (410, 408, 394, 392), (391, 409, 411, 389), (412, 410, 392, 390), (409, 419, 417, 411), (418, 420, 410, 412), (407, 421, 419, 409), (420, 422, 408, 410), (405, 423, 421, 407), (422, 424, 406, 408), (403, 425, 423, 405), (424, 426, 404, 406), (401, 427, 425, 403), (426, 428, 402, 404), (401, 413, 415, 427), (416, 414, 402, 428), (317, 319, 443, 441), (444, 320, 318, 442), (319, 389, 411, 443), (412, 390, 320, 444), (309, 317, 441, 311), (442, 318, 310, 312), (381, 429, 413, 387), (414, 430, 382, 388), (411, 417, 439, 443), (440, 418, 412, 444), (437, 445, 443, 439), (444, 446, 438, 440), (433, 445, 437, 435), (438, 446, 434, 436), (431, 447, 445, 433), (446, 448, 432, 434), (429, 447, 431, 449), (432, 448, 430, 450), (413, 429, 449, 415), (450, 430, 414, 416), (311, 447, 429, 381), (430, 448, 312, 382), (311, 441, 445, 447), (446, 442, 312, 448), (441, 443, 445), (446, 444, 442), (415, 449, 451, 475), (452, 450, 416, 476), (449, 431, 461, 451), (462, 432, 450, 452), (431, 433, 459, 461), (460, 434, 432, 462), (433, 435, 457, 459), (458, 436, 434, 460), (435, 437, 455, 457), (456, 438, 436, 458), (437, 439, 453, 455), (454, 440, 438, 456), (439, 417, 473, 453), (474, 418, 440, 454), (427, 415, 475, 463), (476, 416, 428, 464), (425, 427, 463, 465), (464, 428, 426, 466), (423, 425, 465, 467), (466, 426, 424, 468), (421, 423, 467, 469), (468, 424, 422, 470), (419, 421, 469, 471), (470, 422, 420, 472), (417, 419, 471, 473), (472, 420, 418, 474), (457, 455, 479, 477), (480, 456, 458, 478), (477, 479, 481, 483), (482, 480, 478, 484), (483, 481, 487, 485), (488, 482, 484, 486), (485, 487, 489, 491), (490, 488, 486, 492), (463, 475, 485, 491), (486, 476, 464, 492), (451, 483, 485, 475), (486, 484, 452, 476), (451, 461, 477, 483), (478, 462, 452, 484), (457, 477, 461, 459), (462, 478, 458, 460), (453, 473, 479, 455), (480, 474, 454, 456), (471, 481, 479, 473), (480, 482, 472, 474), (469, 487, 481, 471), (482, 488, 470, 472), (467, 489, 487, 469), (488, 490, 468, 470), (465, 491, 489, 467), (490, 492, 466, 468), (463, 491, 465), (466, 492, 464), (391, 389, 503, 501), (504, 390, 392, 502), (393, 391, 501, 499), (502, 392, 394, 500), (395, 393, 499, 497), (500, 394, 396, 498), (397, 395, 497, 495), (498, 396, 398, 496), (399, 397, 495, 493), (496, 398, 400, 494), (387, 399, 493, 505), (494, 400, 388, 506), (493, 501, 503, 505), (504, 502, 494, 506), (493, 495, 499, 501), (500, 496, 494, 502), (495, 497, 499), (500, 498, 496), (313, 381, 387, 505), (388, 382, 314, 506), (313, 505, 503, 321), (504, 506, 314, 322), (319, 321, 503, 389), (504, 322, 320, 390)])
_uv = me_suzanne.uv_layers.new(name='UVMap')
_uv.uv.foreach_set('vector', [0.2906, 0.1648, 0.2924, 0.1667, 0.2904, 0.1696, 0.2869, 0.1661, 0.2985, 0.2002, 0.295, 0.2016, 0.2938, 0.1997, 0.2962, 0.1964, 0.2869, 0.1661, 0.2904, 0.1696, 0.288, 0.1714, 0.2836, 0.1669, 0.3021, 0.1987, 0.2985, 0.2002, 0.2962, 0.1964, 0.2992, 0.1939, 0.256, 0.2605, 0.2559, 0.2557, 0.259, 0.2548, 0.259, 0.2611, 0.3021, 0.2055, 0.2985, 0.2055, 0.2985, 0.2002, 0.3021, 0.1987, 0.2924, 0.1667, 0.2952, 0.1665, 0.2954, 0.1695, 0.2904, 0.1696, 0.2985, 0.2055, 0.2949, 0.2046, 0.295, 0.2016, 0.2985, 0.2002, 0.1071, 0.2533, 0.1067, 0.2559, 0.1034, 0.256, 0.1043, 0.251, 0.2963, 0.2091, 0.2938, 0.2065, 0.2949, 0.2046, 0.2985, 0.2055, 0.1043, 0.251, 0.1034, 0.256, 0.09986, 0.2558, 0.1011, 0.2493, 0.2994, 0.2103, 0.2963, 0.2091, 0.2985, 0.2055, 0.3021, 0.2055, 0.1034, 0.256, 0.1042, 0.2605, 0.101, 0.2615, 0.09986, 0.2558, 0.1807, 0.2575, 0.1837, 0.2569, 0.1867, 0.2606, 0.1844, 0.2623, 0.1067, 0.2559, 0.1071, 0.2583, 0.1042, 0.2605, 0.1034, 0.256, 0.1837, 0.2569, 0.1872, 0.2558, 0.1888, 0.2578, 0.1867, 0.2606, 0.1079, 0.2588, 0.1078, 0.2561, 0.11, 0.2557, 0.1102, 0.2607, 0.1839, 0.2517, 0.1872, 0.2528, 0.1872, 0.2558, 0.1837, 0.2569, 0.1102, 0.2607, 0.11, 0.2557, 0.1133, 0.2552, 0.1133, 0.2617, 0.1808, 0.2507, 0.1839, 0.2517, 0.1837, 0.2569, 0.1807, 0.2575, 0.11, 0.2557, 0.1099, 0.2512, 0.1132, 0.2493, 0.1133, 0.2552, 0.1848, 0.2462, 0.1869, 0.2482, 0.1839, 0.2517, 0.1808, 0.2507, 0.2952, 0.1597, 0.2926, 0.1598, 0.2905, 0.1571, 0.2954, 0.157, 0.1869, 0.2482, 0.1888, 0.251, 0.1872, 0.2528, 0.1839, 0.2517, 0.2926, 0.1598, 0.2905, 0.1619, 0.287, 0.1609, 0.2905, 0.1571, 0.2137, 0.2533, 0.2167, 0.2532, 0.2173, 0.2558, 0.2148, 0.258, 0.2905, 0.1571, 0.287, 0.1609, 0.2835, 0.1602, 0.2882, 0.1553, 0.2099, 0.2533, 0.2137, 0.2533, 0.2148, 0.258, 0.2113, 0.2593, 0.287, 0.1609, 0.2869, 0.1661, 0.2836, 0.1669, 0.2835, 0.1602, 0.2102, 0.2468, 0.2138, 0.2484, 0.2137, 0.2533, 0.2099, 0.2533, 0.2905, 0.1619, 0.2906, 0.1648, 0.2869, 0.1661, 0.287, 0.1609, 0.2138, 0.2484, 0.2168, 0.2505, 0.2167, 0.2532, 0.2137, 0.2533, 0.202, 0.231, 0.2015, 0.2334, 0.2009, 0.2335, 0.2015, 0.2309, 0.2171, 0.2533, 0.2167, 0.2532, 0.2168, 0.2505, 0.2173, 0.2503, 0.2015, 0.2334, 0.202, 0.2362, 0.2012, 0.2367, 0.2009, 0.2335, 0.1781, 0.2593, 0.179, 0.2592, 0.1801, 0.2613, 0.1796, 0.2616, 0.1078, 0.2537, 0.1078, 0.2561, 0.1071, 0.2561, 0.1071, 0.2534, 0.178, 0.2562, 0.1788, 0.2564, 0.179, 0.2592, 0.1781, 0.2593, 0.1078, 0.2561, 0.1079, 0.2588, 0.1072, 0.2592, 0.1071, 0.2561, 0.1794, 0.2539, 0.1801, 0.2544, 0.1788, 0.2564, 0.178, 0.2562, 0.1596, 0.2574, 0.1585, 0.2599, 0.1579, 0.2598, 0.1589, 0.2569, 0.2008, 0.2281, 0.2016, 0.228, 0.202, 0.2304, 0.2012, 0.2309, 0.1585, 0.2599, 0.1596, 0.2624, 0.1589, 0.2626, 0.1579, 0.2598, 0.2012, 0.2252, 0.202, 0.2255, 0.2016, 0.228, 0.2008, 0.2281, 0.2274, 0.2142, 0.2276, 0.2115, 0.2281, 0.2116, 0.2281, 0.2146, 0.2004, 0.249, 0.201, 0.249, 0.2019, 0.2514, 0.2012, 0.2516, 0.2276, 0.2115, 0.2276, 0.209, 0.2281, 0.2089, 0.2281, 0.2116, 0.2015, 0.2462, 0.2019, 0.2465, 0.201, 0.249, 0.2004, 0.249, 0.1574, 0.2532, 0.1552, 0.2569, 0.1533, 0.2548, 0.2886, 0.2604, 0.2875, 0.2583, 0.2907, 0.2566, 0.1584, 0.2569, 0.1552, 0.2569, 0.1574, 0.2532, 0.2907, 0.2566, 0.2875, 0.2583, 0.2878, 0.255, 0.1574, 0.2532, 0.1604, 0.2547, 0.1584, 0.2569, 0.2487, 0.2626, 0.2463, 0.2624, 0.2479, 0.2588, 0.1574, 0.2532, 0.1605, 0.2517, 0.1604, 0.2547, 0.2463, 0.2624, 0.2445, 0.2602, 0.2479, 0.2588, 0.1574, 0.2532, 0.1585, 0.2494, 0.1605, 0.2517, 0.2445, 0.2602, 0.2446, 0.257, 0.2479, 0.2588, 0.1574, 0.2532, 0.1556, 0.2493, 0.1585, 0.2494, 0.2446, 0.257, 0.2462, 0.2548, 0.2479, 0.2588, 0.1574, 0.2532, 0.1532, 0.2516, 0.1556, 0.2493, 0.2462, 0.2548, 0.2487, 0.2549, 0.2479, 0.2588, 0.1574, 0.2532, 0.1533, 0.2548, 0.1532, 0.2516, 0.2907, 0.2609, 0.2886, 0.2604, 0.2907, 0.2566, 0.3044, 0.07345, 0.3017, 0.07388, 0.3008, 0.06951, 0.3031, 0.06887, 0.3008, 0.06951, 0.2996, 0.06472, 0.3021, 0.06342, 0.3031, 0.06887, 0.3055, 0.07699, 0.3018, 0.07574, 0.3017, 0.07388, 0.3044, 0.07345, 0.2996, 0.06472, 0.2988, 0.06266, 0.3014, 0.05868, 0.3021, 0.06342, 0.2207, 0.2214, 0.2162, 0.2239, 0.2153, 0.2213, 0.2195, 0.22, 0.2988, 0.06266, 0.2959, 0.06162, 0.2997, 0.05734, 0.3014, 0.05868, 0.2206, 0.2275, 0.2159, 0.2276, 0.2162, 0.2239, 0.2207, 0.2214, 0.2959, 0.06162, 0.2929, 0.06162, 0.2947, 0.05706, 0.2997, 0.05734, 0.2207, 0.2358, 0.2157, 0.2358, 0.2159, 0.2276, 0.2206, 0.2275, 0.1832, 0.238, 0.1887, 0.2335, 0.1904, 0.2385, 0.1843, 0.2424, 0.2491, 0.1671, 0.2549, 0.1643, 0.2576, 0.1673, 0.2523, 0.1735, 0.2819, 0.236, 0.2875, 0.236, 0.2859, 0.2433, 0.2773, 0.2449, 0.272, 0.1662, 0.2768, 0.1676, 0.2768, 0.1717, 0.272, 0.1717, 0.2829, 0.2282, 0.2868, 0.229, 0.2875, 0.236, 0.2819, 0.236, 0.2938, 0.2039, 0.2894, 0.2119, 0.2872, 0.207, 0.2909, 0.2027, 0.2817, 0.2228, 0.2875, 0.2203, 0.2868, 0.229, 0.2829, 0.2282, 0.2894, 0.2119, 0.2813, 0.2122, 0.2821, 0.2077, 0.2872, 0.207, 0.2775, 0.2198, 0.279, 0.2155, 0.2875, 0.2203, 0.2817, 0.2228, 0.2813, 0.2122, 0.2784, 0.208, 0.2806, 0.2054, 0.2821, 0.2077, 0.2425, 0.2164, 0.2429, 0.2202, 0.2383, 0.2205, 0.2399, 0.2182, 0.2784, 0.208, 0.2731, 0.2018, 0.2746, 0.1983, 0.2806, 0.2054, 0.2513, 0.2157, 0.2506, 0.2195, 0.2429, 0.2202, 0.2425, 0.2164, 0.2731, 0.2018, 0.267, 0.1974, 0.2707, 0.1948, 0.2746, 0.1983, 0.2564, 0.2155, 0.2582, 0.2197, 0.2506, 0.2195, 0.2513, 0.2157, 0.267, 0.1974, 0.2668, 0.1922, 0.2706, 0.1914, 0.2707, 0.1948, 0.1989, 0.2514, 0.1945, 0.2504, 0.1967, 0.2462, 0.2004, 0.2487, 0.2058, 0.2468, 0.2054, 0.2543, 0.202, 0.255, 0.2023, 0.2483, 0.2004, 0.2581, 0.197, 0.2578, 0.1945, 0.2504, 0.1989, 0.2514, 0.2054, 0.2543, 0.2056, 0.2572, 0.2027, 0.259, 0.202, 0.255, 0.1995, 0.2621, 0.1968, 0.2606, 0.197, 0.2578, 0.2004, 0.2581, 0.2764, 0.1903, 0.2753, 0.1932, 0.2706, 0.1914, 0.2755, 0.1876, 0.2647, 0.2316, 0.27, 0.2323, 0.2699, 0.2356, 0.2674, 0.2373, 0.2753, 0.1932, 0.2757, 0.1957, 0.2707, 0.1948, 0.2706, 0.1914, 0.2654, 0.2282, 0.2708, 0.23, 0.27, 0.2323, 0.2647, 0.2316, 0.3039, 0.1522, 0.3073, 0.1546, 0.3076, 0.1597, 0.3035, 0.1556, 0.2654, 0.2282, 0.2689, 0.226, 0.2727, 0.2277, 0.2708, 0.23, 0.3043, 0.1465, 0.3076, 0.1454, 0.3073, 0.1546, 0.3039, 0.1522, 0.2689, 0.226, 0.2746, 0.2209, 0.2764, 0.2237, 0.2727, 0.2277, 0.3035, 0.1439, 0.3061, 0.143, 0.3076, 0.1454, 0.3043, 0.1465, 0.2746, 0.2209, 0.2775, 0.2198, 0.2783, 0.2238, 0.2764, 0.2237, 0.2869, 0.2034, 0.2872, 0.207, 0.2821, 0.2077, 0.2837, 0.2045, 0.2775, 0.2198, 0.2817, 0.2228, 0.2801, 0.226, 0.2783, 0.2238, 0.2897, 0.1986, 0.2909, 0.2027, 0.2872, 0.207, 0.2869, 0.2034, 0.2817, 0.2228, 0.2829, 0.2282, 0.2807, 0.2317, 0.2801, 0.226, 0.2903, 0.1946, 0.2923, 0.1954, 0.2909, 0.2027, 0.2897, 0.1986, 0.2829, 0.2282, 0.2819, 0.236, 0.2799, 0.2358, 0.2807, 0.2317, 0.2865, 0.1898, 0.292, 0.1854, 0.2923, 0.1954, 0.2903, 0.1946, 0.2857, 0.1735, 0.29, 0.1785, 0.2831, 0.1787, 0.284, 0.1741, 0.2865, 0.1898, 0.2848, 0.1889, 0.2862, 0.1842, 0.292, 0.1854, 0.2862, 0.1842, 0.282, 0.1799, 0.2831, 0.1787, 0.29, 0.1785, 0.2764, 0.1903, 0.2755, 0.1876, 0.277, 0.1847, 0.2794, 0.1887, 0.2686, 0.2413, 0.2674, 0.2373, 0.2699, 0.2356, 0.2717, 0.2384, 0.2794, 0.1887, 0.277, 0.1847, 0.2812, 0.1846, 0.2823, 0.1884, 0.2724, 0.2433, 0.2686, 0.2413, 0.2717, 0.2384, 0.2735, 0.2396, 0.2862, 0.1842, 0.2848, 0.1889, 0.2823, 0.1884, 0.2812, 0.1846, 0.2801, 0.1811, 0.282, 0.1799, 0.2862, 0.1842, 0.2812, 0.1846, 0.2986, 0.07163, 0.2986, 0.06983, 0.3008, 0.06951, 0.3017, 0.07388, 0.3008, 0.06951, 0.2986, 0.06983, 0.2978, 0.06814, 0.2996, 0.06472, 0.2976, 0.07308, 0.2986, 0.07163, 0.3017, 0.07388, 0.3018, 0.07574, 0.2996, 0.06472, 0.2978, 0.06814, 0.2961, 0.06654, 0.2988, 0.06266, 0.2112, 0.2279, 0.2113, 0.2243, 0.2153, 0.2213, 0.2162, 0.2239, 0.2988, 0.06266, 0.2961, 0.06654, 0.293, 0.06632, 0.2959, 0.06162, 0.2157, 0.2358, 0.2114, 0.2366, 0.2116, 0.2289, 0.2159, 0.2276, 0.2051, 0.2305, 0.2071, 0.2377, 0.204, 0.2387, 0.202, 0.231, 0.2112, 0.2279, 0.2162, 0.2239, 0.2159, 0.2276, 0.2116, 0.2289, 0.2929, 0.06162, 0.2959, 0.06162, 0.293, 0.06632, 0.2923, 0.0659, 0.2125, 0.2415, 0.2099, 0.2408, 0.2092, 0.2372, 0.2114, 0.2366, 0.2092, 0.2372, 0.2099, 0.2408, 0.2077, 0.2426, 0.2071, 0.2377, 0.2116, 0.2289, 0.2114, 0.2366, 0.2092, 0.2372, 0.2084, 0.2299, 0.2092, 0.2372, 0.2071, 0.2377, 0.2051, 0.2305, 0.2084, 0.2299, 0.208, 0.2272, 0.2112, 0.2279, 0.2116, 0.2289, 0.2084, 0.2299, 0.2051, 0.2305, 0.2051, 0.2294, 0.208, 0.2272, 0.2084, 0.2299, 0.2997, 0.2601, 0.2982, 0.2604, 0.2986, 0.2584, 0.2997, 0.2578, 0.1713, 0.2569, 0.1699, 0.2556, 0.1711, 0.2553, 0.1726, 0.2569, 0.3035, 0.2124, 0.3021, 0.2124, 0.3028, 0.2103, 0.3042, 0.2105, 0.1547, 0.2569, 0.1544, 0.2598, 0.1532, 0.2598, 0.1533, 0.2573, 0.3042, 0.2153, 0.3026, 0.2145, 0.3021, 0.2124, 0.3035, 0.2124, 0.2712, 0.2151, 0.2712, 0.2132, 0.2725, 0.2122, 0.2725, 0.2151, 0.267, 0.2129, 0.2685, 0.2128, 0.2684, 0.2152, 0.2668, 0.2143, 0.2805, 0.1694, 0.2828, 0.1699, 0.2829, 0.1706, 0.2812, 0.171, 0.2997, 0.255, 0.2997, 0.2578, 0.2986, 0.2584, 0.2986, 0.2552, 0.1713, 0.2569, 0.1726, 0.2569, 0.1737, 0.2597, 0.1725, 0.2601, 0.1725, 0.2601, 0.1718, 0.2623, 0.1707, 0.2619, 0.1713, 0.26, 0.1703, 0.2574, 0.1713, 0.2569, 0.1725, 0.2601, 0.1713, 0.26, 0.2685, 0.2128, 0.2694, 0.2122, 0.2694, 0.2146, 0.2684, 0.2152, 0.2813, 0.1686, 0.2834, 0.1694, 0.2828, 0.1699, 0.2805, 0.1694, 0.2943, 0.2559, 0.2952, 0.2559, 0.2952, 0.2573, 0.2941, 0.2579, 0.1555, 0.2594, 0.1558, 0.2605, 0.1549, 0.2614, 0.1544, 0.2598, 0.2941, 0.2579, 0.2952, 0.2573, 0.2973, 0.2582, 0.2969, 0.2593, 0.1558, 0.2572, 0.1555, 0.2594, 0.1544, 0.2598, 0.1547, 0.2569, 0.2982, 0.2604, 0.2973, 0.2599, 0.298, 0.2586, 0.2986, 0.2584, 0.1703, 0.2574, 0.1692, 0.2566, 0.1699, 0.2556, 0.1713, 0.2569, 0.2973, 0.255, 0.2973, 0.2582, 0.2952, 0.2573, 0.2952, 0.2559, 0.2812, 0.1672, 0.2834, 0.1662, 0.2834, 0.1694, 0.2813, 0.1686, 0.169, 0.2595, 0.1713, 0.26, 0.1707, 0.2619, 0.1697, 0.2628, 0.1703, 0.2574, 0.1713, 0.26, 0.169, 0.2595, 0.1692, 0.2566, 0.2409, 0.2584, 0.2396, 0.2611, 0.2369, 0.2606, 0.2389, 0.2548, 0.29, 0.1785, 0.2915, 0.1799, 0.2921, 0.1828, 0.2862, 0.1842, 0.2396, 0.2611, 0.2401, 0.2632, 0.2409, 0.2646, 0.2369, 0.2606, 0.2938, 0.1781, 0.2937, 0.1787, 0.2915, 0.1799, 0.29, 0.1785, 0.2137, 0.2431, 0.2125, 0.2415, 0.2154, 0.2402, 0.2153, 0.2425, 0.1737, 0.2541, 0.1726, 0.2569, 0.1711, 0.2553, 0.1722, 0.2539, 0.2125, 0.2415, 0.2114, 0.2366, 0.2157, 0.2358, 0.2154, 0.2402, 0.204, 0.2387, 0.2071, 0.2377, 0.2077, 0.2426, 0.2054, 0.2427, 0.2207, 0.2358, 0.22, 0.2401, 0.2154, 0.2402, 0.2157, 0.2358, 0.192, 0.2313, 0.1941, 0.2364, 0.1904, 0.2385, 0.1887, 0.2335, 0.22, 0.2401, 0.2196, 0.2422, 0.2153, 0.2425, 0.2154, 0.2402, 0.1937, 0.2301, 0.1957, 0.2352, 0.1941, 0.2364, 0.192, 0.2313, 0.2189, 0.2444, 0.2134, 0.2468, 0.2153, 0.2425, 0.2196, 0.2422, 0.1937, 0.2301, 0.1952, 0.2252, 0.1973, 0.2337, 0.1957, 0.2352, 0.2944, 0.07243, 0.2948, 0.06968, 0.2953, 0.06951, 0.295, 0.07203, 0.2953, 0.06951, 0.2948, 0.06968, 0.293, 0.06632, 0.2938, 0.0668, 0.2976, 0.07308, 0.2944, 0.07243, 0.295, 0.07203, 0.2971, 0.07232, 0.3042, 0.1013, 0.3044, 0.1022, 0.3019, 0.0997, 0.3026, 0.09951, 0.2986, 0.07163, 0.2976, 0.07308, 0.2971, 0.07232, 0.2983, 0.07098, 0.3026, 0.09951, 0.3019, 0.0997, 0.302, 0.09734, 0.3027, 0.09727, 0.303, 0.09571, 0.3042, 0.09452, 0.3044, 0.09516, 0.3034, 0.09605, 0.3027, 0.09727, 0.302, 0.09734, 0.303, 0.09571, 0.3034, 0.09605, 0.3017, 0.2603, 0.3018, 0.2591, 0.3036, 0.2591, 0.3035, 0.2603, 0.1158, 0.2608, 0.1171, 0.2608, 0.1176, 0.2621, 0.1163, 0.2621, 0.3018, 0.2591, 0.3015, 0.2569, 0.3037, 0.2572, 0.3036, 0.2591, 0.1158, 0.2588, 0.1176, 0.2586, 0.1171, 0.2608, 0.1158, 0.2608, 0.3015, 0.2569, 0.3017, 0.255, 0.3035, 0.2556, 0.3037, 0.2572, 0.2697, 0.2141, 0.2694, 0.2122, 0.2712, 0.2122, 0.2712, 0.2145, 0.1176, 0.262, 0.1176, 0.2591, 0.1195, 0.2586, 0.1195, 0.2615, 0.2969, 0.06866, 0.2953, 0.06951, 0.2938, 0.0668, 0.2954, 0.06596, 0.2613, 0.2578, 0.259, 0.2573, 0.2592, 0.256, 0.2622, 0.2553, 0.2592, 0.2586, 0.259, 0.2573, 0.2613, 0.2578, 0.2622, 0.2607, 0.2622, 0.2553, 0.2592, 0.256, 0.2604, 0.2548, 0.2274, 0.2165, 0.2282, 0.2146, 0.2282, 0.2182, 0.2257, 0.1953, 0.2253, 0.1931, 0.2264, 0.193, 0.227, 0.1947, 0.2814, 0.179, 0.282, 0.1799, 0.2801, 0.1811, 0.2796, 0.1797, 0.2266, 0.1975, 0.2257, 0.1953, 0.227, 0.1947, 0.2279, 0.1962, 0.2796, 0.1797, 0.2801, 0.1811, 0.2773, 0.1818, 0.2771, 0.18, 0.2764, 0.1903, 0.2794, 0.1887, 0.2801, 0.1899, 0.278, 0.1912, 0.2771, 0.18, 0.2773, 0.1818, 0.2736, 0.1813, 0.2745, 0.1797, 0.2253, 0.1931, 0.2253, 0.1911, 0.2268, 0.1912, 0.2264, 0.193, 0.2825, 0.1775, 0.2831, 0.1787, 0.282, 0.1799, 0.2814, 0.179, 0.2253, 0.1911, 0.2264, 0.1852, 0.2279, 0.1865, 0.2268, 0.1912, 0.278, 0.2351, 0.2799, 0.2358, 0.2764, 0.2394, 0.2752, 0.2387, 0.2903, 0.1946, 0.2897, 0.1986, 0.2885, 0.1977, 0.2889, 0.1943, 0.2787, 0.2316, 0.2807, 0.2317, 0.2799, 0.2358, 0.278, 0.2351, 0.2897, 0.1986, 0.2869, 0.2034, 0.2864, 0.2017, 0.2885, 0.1977, 0.2788, 0.2272, 0.2801, 0.226, 0.2807, 0.2317, 0.2787, 0.2316, 0.2869, 0.2034, 0.2837, 0.2045, 0.2836, 0.2024, 0.2864, 0.2017, 0.2771, 0.2256, 0.2783, 0.2238, 0.2801, 0.226, 0.2788, 0.2272, 0.2837, 0.2045, 0.281, 0.2037, 0.2814, 0.202, 0.2836, 0.2024, 0.2265, 0.2056, 0.2275, 0.2062, 0.2269, 0.2089, 0.2258, 0.2075, 0.281, 0.2037, 0.2777, 0.1986, 0.279, 0.1973, 0.2814, 0.202, 0.2253, 0.2007, 0.2274, 0.2007, 0.2275, 0.2062, 0.2265, 0.2056, 0.2777, 0.1986, 0.2757, 0.1957, 0.2773, 0.1953, 0.279, 0.1973, 0.2265, 0.1985, 0.2275, 0.1975, 0.2274, 0.2007, 0.2253, 0.2007, 0.2757, 0.1957, 0.2753, 0.1932, 0.277, 0.1933, 0.2773, 0.1953, 0.2725, 0.1784, 0.2712, 0.1795, 0.2703, 0.1777, 0.2717, 0.1769, 0.2753, 0.1932, 0.2764, 0.1903, 0.278, 0.1912, 0.277, 0.1933, 0.2745, 0.1797, 0.2736, 0.1813, 0.2712, 0.1795, 0.2725, 0.1784, 0.277, 0.1933, 0.278, 0.1912, 0.2786, 0.1921, 0.2778, 0.1935, 0.1451, 0.2591, 0.1442, 0.2598, 0.1435, 0.2574, 0.1442, 0.2574, 0.2773, 0.1953, 0.277, 0.1933, 0.2778, 0.1935, 0.278, 0.1953, 0.1442, 0.2574, 0.1435, 0.2574, 0.1438, 0.2554, 0.1445, 0.2556, 0.2254, 0.2114, 0.227, 0.2089, 0.2274, 0.2095, 0.2262, 0.2116, 0.1445, 0.2556, 0.1438, 0.2554, 0.1441, 0.2534, 0.1449, 0.2535, 0.2253, 0.2162, 0.2254, 0.2114, 0.2262, 0.2116, 0.2264, 0.2159, 0.1449, 0.2535, 0.1441, 0.2534, 0.1472, 0.2493, 0.1478, 0.2503, 0.2256, 0.2181, 0.2253, 0.2162, 0.2264, 0.2159, 0.2266, 0.2177, 0.1635, 0.2593, 0.1627, 0.2602, 0.1614, 0.2587, 0.1623, 0.258, 0.2268, 0.22, 0.2256, 0.2181, 0.2266, 0.2177, 0.2274, 0.219, 0.1623, 0.258, 0.1614, 0.2587, 0.1605, 0.2559, 0.1616, 0.2559, 0.2885, 0.1977, 0.2864, 0.2017, 0.2856, 0.2011, 0.2879, 0.1976, 0.1616, 0.2559, 0.1605, 0.2559, 0.1613, 0.2518, 0.1621, 0.252, 0.2889, 0.1943, 0.2885, 0.1977, 0.2879, 0.1976, 0.2882, 0.1947, 0.1621, 0.252, 0.1613, 0.2518, 0.1629, 0.2493, 0.1635, 0.25, 0.2863, 0.19, 0.2889, 0.1943, 0.2882, 0.1947, 0.2859, 0.1908, 0.3059, 0.2443, 0.3053, 0.2448, 0.3042, 0.2404, 0.305, 0.2405, 0.2845, 0.1893, 0.2863, 0.19, 0.2859, 0.1908, 0.2841, 0.1902, 0.305, 0.2405, 0.3042, 0.2404, 0.3047, 0.2385, 0.3055, 0.2386, 0.278, 0.1912, 0.2801, 0.1899, 0.2802, 0.1907, 0.2786, 0.1921, 0.1463, 0.261, 0.1457, 0.2616, 0.1442, 0.2598, 0.1451, 0.2591, 0.2801, 0.1899, 0.2825, 0.1892, 0.2824, 0.1903, 0.2802, 0.1907, 0.1478, 0.2618, 0.1472, 0.2628, 0.1457, 0.2616, 0.1463, 0.261, 0.2825, 0.1892, 0.2845, 0.1893, 0.2841, 0.1902, 0.2824, 0.1903, 0.3055, 0.2386, 0.3047, 0.2385, 0.3048, 0.2367, 0.3059, 0.2371, 0.2056, 0.2572, 0.2054, 0.2543, 0.2095, 0.2543, 0.2099, 0.2579, 0.2275, 0.2497, 0.2227, 0.2493, 0.223, 0.2465, 0.2272, 0.2458, 0.2054, 0.2543, 0.2058, 0.2468, 0.2099, 0.2476, 0.2095, 0.2543, 0.2257, 0.2554, 0.2207, 0.2557, 0.2227, 0.2493, 0.2275, 0.2497, 0.2943, 0.1553, 0.2911, 0.1526, 0.2943, 0.1487, 0.2968, 0.1513, 0.2275, 0.2596, 0.2225, 0.2607, 0.2207, 0.2557, 0.2257, 0.2554, 0.2911, 0.1526, 0.2889, 0.1454, 0.2923, 0.1425, 0.2943, 0.1487, 0.2487, 0.2232, 0.2506, 0.2195, 0.2582, 0.2197, 0.2551, 0.2233, 0.2889, 0.1454, 0.2859, 0.1378, 0.2898, 0.1357, 0.2923, 0.1425, 0.2418, 0.224, 0.2429, 0.2202, 0.2506, 0.2195, 0.2487, 0.2232, 0.2859, 0.1378, 0.2835, 0.1334, 0.2881, 0.132, 0.2898, 0.1357, 0.238, 0.2244, 0.2383, 0.2205, 0.2429, 0.2202, 0.2418, 0.224, 0.2835, 0.1334, 0.2884, 0.126, 0.2912, 0.1262, 0.2881, 0.132, 0.3006, 0.1523, 0.2981, 0.1513, 0.3006, 0.143, 0.3035, 0.1455, 0.2679, 0.1558, 0.2612, 0.1621, 0.2596, 0.1581, 0.266, 0.1539, 0.3002, 0.1596, 0.2968, 0.1593, 0.2981, 0.1513, 0.3006, 0.1523, 0.2612, 0.1621, 0.2549, 0.1643, 0.2549, 0.1619, 0.2596, 0.1581, 0.3008, 0.1649, 0.2989, 0.1657, 0.2968, 0.1593, 0.3002, 0.1596, 0.2342, 0.1665, 0.2353, 0.1642, 0.2403, 0.1616, 0.2381, 0.1665, 0.2875, 0.2326, 0.2888, 0.2273, 0.2918, 0.2269, 0.2919, 0.2312, 0.299, 0.2249, 0.2918, 0.2269, 0.2905, 0.2243, 0.297, 0.2218, 0.2919, 0.2312, 0.2918, 0.2269, 0.299, 0.2249, 0.2987, 0.2296, 0.3053, 0.2248, 0.299, 0.2249, 0.297, 0.2218, 0.3032, 0.2202, 0.2987, 0.2296, 0.299, 0.2249, 0.3053, 0.2248, 0.3051, 0.2293, 0.1219, 0.2537, 0.1227, 0.2493, 0.1264, 0.2502, 0.1257, 0.2545, 0.3055, 0.06715, 0.3031, 0.06887, 0.3021, 0.06342, 0.3043, 0.06203, 0.1217, 0.2576, 0.1219, 0.2537, 0.1257, 0.2545, 0.1255, 0.259, 0.2941, 0.2563, 0.2941, 0.2601, 0.2909, 0.2591, 0.2907, 0.255, 0.1211, 0.2596, 0.1217, 0.2576, 0.1255, 0.259, 0.1264, 0.263, 0.3047, 0.2336, 0.3069, 0.2349, 0.3056, 0.2367, 0.2983, 0.2343, 0.2804, 0.2497, 0.2816, 0.2449, 0.2862, 0.2478, 0.2862, 0.253, 0.1885, 0.2462, 0.1807, 0.2461, 0.1843, 0.2424, 0.1934, 0.2427, 0.2949, 0.2184, 0.297, 0.2218, 0.2905, 0.2243, 0.2889, 0.2216, 0.2919, 0.2312, 0.2987, 0.2296, 0.2983, 0.2343, 0.2918, 0.2354, 0.2949, 0.2184, 0.3009, 0.2155, 0.3032, 0.2202, 0.297, 0.2218, 0.3051, 0.2293, 0.3047, 0.2336, 0.2983, 0.2343, 0.2987, 0.2296, 0.2447, 0.1647, 0.2421, 0.1661, 0.2381, 0.1665, 0.2403, 0.1616, 0.2919, 0.2312, 0.2918, 0.2354, 0.2875, 0.2367, 0.2875, 0.2326, 0.2804, 0.2557, 0.2804, 0.2497, 0.2862, 0.253, 0.2858, 0.2565, 0.1934, 0.2427, 0.1843, 0.2424, 0.1904, 0.2385, 0.1965, 0.2402, 0.2816, 0.2591, 0.2853, 0.2586, 0.2844, 0.2604, 0.2819, 0.2608, 0.1982, 0.2366, 0.1977, 0.2384, 0.1941, 0.2364, 0.1957, 0.2352, 0.2804, 0.2557, 0.2858, 0.2565, 0.2853, 0.2586, 0.2816, 0.2591, 0.1977, 0.2384, 0.1965, 0.2402, 0.1904, 0.2385, 0.1941, 0.2364, 0.2822, 0.2628, 0.2819, 0.2608, 0.2844, 0.2604, 0.2836, 0.2622, 0.1982, 0.2366, 0.1957, 0.2352, 0.1973, 0.2337, 0.1989, 0.235, 0.2491, 0.1671, 0.2486, 0.1651, 0.2549, 0.1619, 0.2549, 0.1643, 0.3008, 0.1649, 0.3035, 0.1713, 0.3022, 0.1713, 0.2989, 0.1657, 0.2311, 0.1251, 0.2405, 0.1281, 0.2385, 0.1344, 0.2282, 0.1331, 0.1755, 0.1956, 0.1789, 0.2021, 0.1706, 0.2108, 0.1659, 0.2025, 0.2282, 0.1331, 0.2385, 0.1344, 0.238, 0.1446, 0.2289, 0.1448, 0.1729, 0.1887, 0.1755, 0.1956, 0.1659, 0.2025, 0.1641, 0.1935, 0.2289, 0.1448, 0.238, 0.1446, 0.2402, 0.1584, 0.2345, 0.1612, 0.2138, 0.2132, 0.2253, 0.2108, 0.2247, 0.22, 0.2115, 0.2199, 0.2345, 0.1612, 0.2402, 0.1584, 0.2403, 0.1616, 0.2353, 0.1642, 0.2113, 0.2141, 0.2138, 0.2132, 0.2115, 0.2199, 0.2093, 0.22, 0.2447, 0.1647, 0.2403, 0.1616, 0.2402, 0.1584, 0.246, 0.1645, 0.2008, 0.2462, 0.1988, 0.2437, 0.1965, 0.2402, 0.1977, 0.2384, 0.266, 0.1539, 0.2596, 0.1581, 0.2572, 0.1482, 0.2649, 0.1433, 0.2185, 0.1935, 0.2071, 0.195, 0.2082, 0.1876, 0.2168, 0.1852, 0.1813, 0.2222, 0.1694, 0.2252, 0.164, 0.2138, 0.1706, 0.2108, 0.1789, 0.2021, 0.1899, 0.2091, 0.1813, 0.2222, 0.1706, 0.2108, 0.2668, 0.1982, 0.2582, 0.2086, 0.2537, 0.2024, 0.2612, 0.1908, 0.2532, 0.2458, 0.2538, 0.2358, 0.2647, 0.2349, 0.2639, 0.247, 0.2612, 0.1908, 0.2537, 0.2024, 0.2462, 0.1963, 0.2501, 0.1816, 0.2593, 0.1735, 0.2668, 0.1796, 0.2612, 0.1908, 0.2501, 0.1816, 0.2501, 0.1816, 0.2462, 0.1963, 0.2309, 0.1909, 0.2371, 0.1761, 0.1899, 0.2091, 0.2014, 0.2142, 0.1909, 0.2252, 0.1813, 0.2222, 0.2898, 0.1357, 0.2881, 0.132, 0.2925, 0.1314, 0.2957, 0.1333, 0.2385, 0.2283, 0.238, 0.2244, 0.2418, 0.224, 0.2411, 0.2305, 0.2797, 0.1546, 0.2812, 0.1569, 0.2743, 0.1604, 0.2701, 0.1558, 0.2391, 0.2361, 0.2385, 0.2283, 0.2411, 0.2305, 0.245, 0.2397, 0.2489, 0.21, 0.2451, 0.2155, 0.2414, 0.2106, 0.2448, 0.2049, 0.2385, 0.2441, 0.2391, 0.2361, 0.245, 0.2397, 0.2442, 0.2478, 0.2448, 0.2049, 0.2414, 0.2106, 0.235, 0.206, 0.2384, 0.2001, 0.2348, 0.2508, 0.2385, 0.2441, 0.2442, 0.2478, 0.2407, 0.2548, 0.2282, 0.2043, 0.2287, 0.1973, 0.2384, 0.2001, 0.235, 0.206, 0.201, 0.2076, 0.1918, 0.2022, 0.1949, 0.1959, 0.202, 0.2005, 0.2309, 0.1909, 0.2462, 0.1963, 0.2384, 0.2001, 0.2287, 0.1973, 0.201, 0.2076, 0.2014, 0.2142, 0.1899, 0.2091, 0.1918, 0.2022, 0.2462, 0.1963, 0.2537, 0.2024, 0.2448, 0.2049, 0.2384, 0.2001, 0.2442, 0.2478, 0.2532, 0.2458, 0.2494, 0.2548, 0.2407, 0.2548, 0.2537, 0.2024, 0.2582, 0.2086, 0.2489, 0.21, 0.2448, 0.2049, 0.245, 0.2397, 0.2538, 0.2358, 0.2532, 0.2458, 0.2442, 0.2478, 0.2679, 0.1471, 0.2796, 0.1472, 0.2797, 0.1546, 0.2701, 0.1558, 0.2411, 0.2305, 0.2475, 0.2267, 0.2538, 0.2358, 0.245, 0.2397, 0.2923, 0.1425, 0.2898, 0.1357, 0.2957, 0.1333, 0.2958, 0.1404, 0.2411, 0.2305, 0.2418, 0.224, 0.2487, 0.2232, 0.2475, 0.2267, 0.2813, 0.132, 0.2796, 0.1472, 0.2679, 0.1471, 0.2689, 0.1332, 0.2718, 0.1214, 0.2835, 0.1211, 0.2813, 0.132, 0.2689, 0.1332, 0.1435, 0.2609, 0.1379, 0.2575, 0.1383, 0.2532, 0.1435, 0.2493, 0.1643, 0.2627, 0.164, 0.2589, 0.169, 0.2539, 0.169, 0.2645, 0.2321, 0.2548, 0.2321, 0.2648, 0.2282, 0.2637, 0.2301, 0.2554, 0.2475, 0.2267, 0.2487, 0.2232, 0.2547, 0.2209, 0.2592, 0.2233, 0.2948, 0.2142, 0.2938, 0.211, 0.2984, 0.2103, 0.2984, 0.2103, 0.2984, 0.2153, 0.2948, 0.2142, 0.2881, 0.132, 0.2912, 0.1262, 0.2968, 0.1211, 0.2925, 0.1314, 0.2298, 0.2352, 0.2322, 0.2248, 0.238, 0.2244, 0.2385, 0.2283, 0.2835, 0.1654, 0.28, 0.1662, 0.2743, 0.1604, 0.2812, 0.1569, 0.2391, 0.2361, 0.2308, 0.2391, 0.2298, 0.2352, 0.2385, 0.2283, 0.2359, 0.2141, 0.2334, 0.21, 0.2414, 0.2106, 0.2451, 0.2155, 0.2385, 0.2441, 0.2306, 0.244, 0.2308, 0.2391, 0.2391, 0.2361, 0.1317, 0.2493, 0.1379, 0.2522, 0.1379, 0.2597, 0.1324, 0.257, 0.2385, 0.2441, 0.2348, 0.2508, 0.2284, 0.2506, 0.2306, 0.244, 0.2402, 0.1584, 0.238, 0.1446, 0.2439, 0.1439, 0.2485, 0.1539, 0.224, 0.205, 0.2253, 0.2108, 0.2138, 0.2132, 0.2139, 0.2041, 0.2572, 0.1482, 0.2485, 0.1539, 0.2439, 0.1439, 0.2495, 0.1434, 0.224, 0.205, 0.2139, 0.2041, 0.2185, 0.1935, 0.2239, 0.1993, 0.2596, 0.1581, 0.2549, 0.1619, 0.2485, 0.1539, 0.2572, 0.1482, 0.2139, 0.2041, 0.2048, 0.2008, 0.2071, 0.195, 0.2185, 0.1935, 0.2549, 0.1619, 0.2474, 0.1649, 0.246, 0.1645, 0.2485, 0.1539, 0.2055, 0.2101, 0.2036, 0.2091, 0.2048, 0.2008, 0.2139, 0.2041, 0.246, 0.1645, 0.2402, 0.1584, 0.2485, 0.1539, 0.2139, 0.2041, 0.2138, 0.2132, 0.2055, 0.2101, 0.3005, 0.255, 0.3015, 0.2623, 0.2997, 0.2623, 0.2036, 0.2091, 0.202, 0.2082, 0.2048, 0.2008, 0.2572, 0.1293, 0.2492, 0.1339, 0.2448, 0.131, 0.2529, 0.1251, 0.1824, 0.1971, 0.186, 0.1919, 0.1949, 0.1959, 0.1918, 0.2022, 0.2499, 0.1211, 0.2529, 0.1251, 0.2448, 0.131, 0.2405, 0.1281, 0.1824, 0.1971, 0.1918, 0.2022, 0.1899, 0.2091, 0.1789, 0.2021, 0.2495, 0.1434, 0.2439, 0.1439, 0.2448, 0.131, 0.2492, 0.1339, 0.1824, 0.1971, 0.1788, 0.1882, 0.1843, 0.1862, 0.186, 0.1919, 0.238, 0.1446, 0.2385, 0.1344, 0.2448, 0.131, 0.2439, 0.1439, 0.1824, 0.1971, 0.1755, 0.1956, 0.1729, 0.1887, 0.1788, 0.1882, 0.2405, 0.1281, 0.2448, 0.131, 0.2385, 0.1344, 0.1755, 0.1956, 0.1824, 0.1971, 0.1789, 0.2021, 0.1643, 0.2467, 0.164, 0.2413, 0.1658, 0.2411, 0.1659, 0.2452, 0.264, 0.2594, 0.2622, 0.2588, 0.2627, 0.2548, 0.264, 0.2565, 0.1643, 0.2467, 0.1659, 0.2452, 0.1682, 0.2512, 0.1671, 0.2539, 0.3044, 0.2147, 0.3042, 0.2098, 0.3059, 0.2097, 0.3059, 0.2153, 0.1671, 0.2539, 0.1682, 0.2512, 0.1736, 0.2511, 0.1741, 0.2539, 0.3052, 0.1087, 0.3022, 0.1049, 0.3025, 0.1023, 0.307, 0.1069, 0.1741, 0.2539, 0.1736, 0.2511, 0.1786, 0.2467, 0.1804, 0.2484, 0.3053, 0.1156, 0.3052, 0.1087, 0.307, 0.1069, 0.307, 0.1157, 0.1804, 0.2484, 0.1786, 0.2467, 0.1788, 0.2391, 0.1807, 0.2387, 0.298, 0.08706, 0.2976, 0.09443, 0.2965, 0.09636, 0.2961, 0.08675, 0.1807, 0.2387, 0.1788, 0.2391, 0.176, 0.2311, 0.1771, 0.2287, 0.3019, 0.07945, 0.298, 0.08706, 0.2961, 0.08675, 0.3007, 0.07699, 0.1788, 0.2391, 0.178, 0.2408, 0.1758, 0.2343, 0.176, 0.2311, 0.2431, 0.2611, 0.2427, 0.2548, 0.2445, 0.2564, 0.2445, 0.2636, 0.3058, 0.1668, 0.3045, 0.167, 0.3052, 0.1613, 0.307, 0.1597, 0.3019, 0.1197, 0.304, 0.1153, 0.3053, 0.1156, 0.3029, 0.1211, 0.307, 0.173, 0.3054, 0.1718, 0.3045, 0.167, 0.3058, 0.1668, 0.304, 0.1153, 0.3041, 0.1101, 0.3052, 0.1087, 0.3053, 0.1156, 0.1579, 0.2626, 0.1558, 0.2607, 0.156, 0.2569, 0.1579, 0.2575, 0.3041, 0.1101, 0.3016, 0.1074, 0.3022, 0.1049, 0.3052, 0.1087, 0.1659, 0.2452, 0.1681, 0.2454, 0.1702, 0.2504, 0.1682, 0.2512, 0.3024, 0.1927, 0.3018, 0.1873, 0.3046, 0.1859, 0.3053, 0.1924, 0.1659, 0.2452, 0.1658, 0.2411, 0.1678, 0.2419, 0.1681, 0.2454, 0.3013, 0.1839, 0.3036, 0.1821, 0.3046, 0.1859, 0.3018, 0.1873, 0.2572, 0.1482, 0.2495, 0.1434, 0.2541, 0.1411, 0.256, 0.1436, 0.2244, 0.1942, 0.2239, 0.1993, 0.2185, 0.1935, 0.2215, 0.1933, 0.1739, 0.2252, 0.1771, 0.2287, 0.176, 0.2311, 0.1731, 0.2298, 0.2781, 0.1662, 0.2805, 0.1676, 0.2805, 0.1733, 0.2768, 0.17, 0.2649, 0.1433, 0.2572, 0.1482, 0.256, 0.1436, 0.2653, 0.1392, 0.2173, 0.2482, 0.2202, 0.2468, 0.2202, 0.2566, 0.2179, 0.2593, 0.165, 0.238, 0.1665, 0.2381, 0.1658, 0.2411, 0.164, 0.2413, 0.264, 0.2594, 0.2637, 0.2626, 0.2626, 0.262, 0.2622, 0.2588, 0.178, 0.2559, 0.1777, 0.2573, 0.1747, 0.2571, 0.1746, 0.2539, 0.2409, 0.2603, 0.2431, 0.2611, 0.2445, 0.2636, 0.241, 0.2643, 0.303, 0.1263, 0.3004, 0.1222, 0.3022, 0.1211, 0.3034, 0.1251, 0.3056, 0.2611, 0.3044, 0.261, 0.3037, 0.2562, 0.305, 0.2567, 0.2995, 0.1252, 0.3004, 0.1222, 0.303, 0.1263, 0.3006, 0.1267, 0.2985, 0.2136, 0.3014, 0.2103, 0.3021, 0.2133, 0.3007, 0.2136, 0.259, 0.1349, 0.2596, 0.1365, 0.255, 0.1398, 0.2558, 0.1364, 0.2945, 0.1756, 0.2987, 0.1784, 0.2973, 0.1805, 0.2946, 0.1783, 0.1665, 0.2381, 0.1681, 0.2357, 0.1697, 0.2371, 0.1686, 0.2393, 0.2973, 0.1805, 0.2987, 0.1784, 0.3012, 0.1798, 0.2997, 0.1819, 0.1658, 0.2411, 0.1665, 0.2381, 0.1686, 0.2393, 0.1678, 0.2419, 0.2997, 0.1819, 0.3012, 0.1798, 0.3036, 0.1821, 0.3013, 0.1839, 0.2653, 0.1392, 0.2596, 0.1365, 0.2622, 0.1351, 0.2625, 0.1349, 0.2292, 0.2438, 0.2282, 0.2431, 0.2308, 0.2391, 0.2306, 0.244, 0.2653, 0.1392, 0.256, 0.1436, 0.255, 0.1398, 0.2596, 0.1365, 0.2945, 0.1756, 0.2959, 0.1735, 0.3053, 0.1772, 0.2987, 0.1784, 0.256, 0.1436, 0.2541, 0.1411, 0.255, 0.1398, 0.2967, 0.1593, 0.2954, 0.1582, 0.2967, 0.1553, 0.2638, 0.1321, 0.2617, 0.1339, 0.2608, 0.1324, 0.2629, 0.1307, 0.2985, 0.1829, 0.2997, 0.1819, 0.3013, 0.1839, 0.3, 0.1851, 0.2617, 0.1339, 0.259, 0.1349, 0.2586, 0.1335, 0.2608, 0.1324, 0.2965, 0.1816, 0.2973, 0.1805, 0.2997, 0.1819, 0.2985, 0.1829, 0.259, 0.1349, 0.2558, 0.1364, 0.2554, 0.135, 0.2586, 0.1335, 0.2938, 0.1794, 0.2946, 0.1783, 0.2973, 0.1805, 0.2965, 0.1816, 0.2726, 0.2142, 0.2725, 0.2123, 0.274, 0.2122, 0.2739, 0.2142, 0.3004, 0.2151, 0.3007, 0.2136, 0.3021, 0.2133, 0.3021, 0.2148, 0.3006, 0.1267, 0.303, 0.1263, 0.3032, 0.1272, 0.301, 0.1275, 0.2984, 0.2151, 0.2985, 0.2136, 0.3007, 0.2136, 0.3004, 0.2151, 0.272, 0.1732, 0.272, 0.1717, 0.2735, 0.1717, 0.2735, 0.1733, 0.3056, 0.2557, 0.305, 0.2567, 0.3037, 0.2562, 0.3042, 0.255, 0.1747, 0.2571, 0.1777, 0.2573, 0.1765, 0.2581, 0.1737, 0.258, 0.3051, 0.09258, 0.3064, 0.09321, 0.3047, 0.09452, 0.3034, 0.09404, 0.2653, 0.1291, 0.2638, 0.1321, 0.2629, 0.1307, 0.2647, 0.1276, 0.3, 0.1851, 0.3013, 0.1839, 0.3018, 0.1873, 0.3006, 0.1887, 0.2679, 0.1258, 0.2653, 0.1291, 0.2647, 0.1276, 0.2673, 0.1246, 0.3006, 0.1887, 0.3018, 0.1873, 0.3024, 0.1927, 0.3013, 0.1939, 0.2501, 0.2597, 0.2517, 0.2634, 0.2506, 0.263, 0.2487, 0.2595, 0.2019, 0.2555, 0.2005, 0.2563, 0.2004, 0.2524, 0.2019, 0.2516, 0.2517, 0.255, 0.2501, 0.2597, 0.2487, 0.2595, 0.2505, 0.2548, 0.3051, 0.07699, 0.3064, 0.07808, 0.3034, 0.08091, 0.3023, 0.07991, 0.3052, 0.1613, 0.3045, 0.167, 0.3035, 0.1676, 0.3036, 0.1619, 0.3023, 0.07991, 0.3034, 0.08091, 0.3033, 0.08688, 0.3019, 0.08609, 0.1777, 0.2573, 0.178, 0.2623, 0.1771, 0.2634, 0.1765, 0.2581, 0.3019, 0.08609, 0.3033, 0.08688, 0.3064, 0.09321, 0.3051, 0.09258, 0.301, 0.1275, 0.3032, 0.1272, 0.3031, 0.1302, 0.3011, 0.1296, 0.1277, 0.2536, 0.1284, 0.2509, 0.1301, 0.252, 0.1295, 0.2539, 0.3011, 0.1296, 0.3031, 0.1302, 0.3022, 0.1331, 0.3003, 0.1325, 0.128, 0.2562, 0.1277, 0.2536, 0.1295, 0.2539, 0.1295, 0.2568, 0.3003, 0.1325, 0.3022, 0.1331, 0.3013, 0.1355, 0.2994, 0.135, 0.1282, 0.2588, 0.128, 0.2562, 0.1295, 0.2568, 0.1298, 0.2593, 0.2994, 0.135, 0.3013, 0.1355, 0.3014, 0.1373, 0.2993, 0.1375, 0.1276, 0.2604, 0.1282, 0.2588, 0.1298, 0.2593, 0.1293, 0.2615, 0.2971, 0.1375, 0.2968, 0.1337, 0.2994, 0.135, 0.2993, 0.1375, 0.1298, 0.2593, 0.1317, 0.2596, 0.1317, 0.2619, 0.1293, 0.2615, 0.2975, 0.1311, 0.3003, 0.1325, 0.2994, 0.135, 0.2968, 0.1337, 0.2989, 0.1872, 0.2973, 0.1852, 0.2985, 0.1829, 0.3, 0.1851, 0.2975, 0.1311, 0.2986, 0.1291, 0.3011, 0.1296, 0.3003, 0.1325, 0.1295, 0.2539, 0.1315, 0.2547, 0.1317, 0.2571, 0.1295, 0.2568, 0.301, 0.1275, 0.3011, 0.1296, 0.2986, 0.1291, 0.2997, 0.1262, 0.1315, 0.2547, 0.1295, 0.2539, 0.1301, 0.252, 0.1317, 0.2512, 0.1133, 0.2586, 0.1158, 0.2586, 0.1158, 0.2624, 0.1143, 0.2599, 0.1277, 0.2536, 0.1264, 0.2509, 0.1287, 0.2493, 0.1284, 0.2509, 0.3066, 0.1334, 0.3022, 0.1331, 0.3031, 0.1302, 0.3044, 0.1268, 0.3036, 0.2065, 0.3032, 0.2037, 0.307, 0.2034, 0.3033, 0.2096, 0.3066, 0.1396, 0.3013, 0.1355, 0.3022, 0.1331, 0.3066, 0.1334, 0.3032, 0.2037, 0.3024, 0.2013, 0.307, 0.1971, 0.307, 0.2034, 0.3028, 0.143, 0.3014, 0.1373, 0.3013, 0.1355, 0.3066, 0.1396, 0.3024, 0.2013, 0.3021, 0.1994, 0.3042, 0.1939, 0.307, 0.1971, 0.2989, 0.1424, 0.2993, 0.1375, 0.3014, 0.1373, 0.3028, 0.143, 0.2559, 0.2594, 0.2541, 0.2603, 0.2526, 0.257, 0.2559, 0.2548, 0.2971, 0.1375, 0.2993, 0.1375, 0.2989, 0.1424, 0.2526, 0.257, 0.2541, 0.2603, 0.2517, 0.2608, 0.2255, 0.2374, 0.2281, 0.2458, 0.2224, 0.2429, 0.2207, 0.2353, 0.2959, 0.07932, 0.3007, 0.07699, 0.2961, 0.08675, 0.2923, 0.0883, 0.226, 0.228, 0.2255, 0.2374, 0.2207, 0.2353, 0.2234, 0.2262, 0.2923, 0.0883, 0.2961, 0.08675, 0.2965, 0.09636, 0.2939, 0.0981, 0.2281, 0.2206, 0.226, 0.228, 0.2234, 0.2262, 0.2259, 0.22, 0.2939, 0.0981, 0.2965, 0.09636, 0.3019, 0.1014, 0.2994, 0.1023, 0.189, 0.2575, 0.1888, 0.2511, 0.1908, 0.2497, 0.1925, 0.2554, 0.272, 0.1734, 0.2694, 0.1731, 0.2679, 0.1662, 0.272, 0.1666, 0.1896, 0.2631, 0.189, 0.2575, 0.1925, 0.2554, 0.1945, 0.2609, 0.2681, 0.2633, 0.2647, 0.2609, 0.2653, 0.2532, 0.2699, 0.256, 0.1211, 0.2532, 0.1202, 0.2581, 0.1149, 0.2586, 0.1162, 0.2533, 0.2699, 0.256, 0.2653, 0.2532, 0.2665, 0.248, 0.2706, 0.2497, 0.3042, 0.2476, 0.2877, 0.2463, 0.2875, 0.2367, 0.3031, 0.2413, 0.2804, 0.2449, 0.2804, 0.2545, 0.2699, 0.256, 0.2706, 0.2497, 0.3042, 0.2476, 0.304, 0.255, 0.2906, 0.255, 0.2877, 0.2463, 0.2945, 0.1152, 0.2962, 0.1023, 0.3016, 0.1042, 0.3016, 0.1205, 0.1925, 0.2554, 0.1908, 0.2497, 0.1945, 0.2462, 0.2945, 0.1152, 0.2923, 0.1076, 0.2962, 0.1023, 0.1133, 0.2493, 0.1211, 0.2497, 0.1211, 0.2532, 0.1162, 0.2533, 0.2665, 0.248, 0.2682, 0.2453, 0.2752, 0.2479, 0.2706, 0.2497, 0.2572, 0.1293, 0.2621, 0.1288, 0.2517, 0.1376, 0.2492, 0.1339, 0.1875, 0.1852, 0.1998, 0.1962, 0.1949, 0.1959, 0.186, 0.1919, 0.2326, 0.2573, 0.2369, 0.2548, 0.2369, 0.2613, 0.2321, 0.263, 0.1478, 0.2534, 0.1532, 0.2493, 0.1532, 0.2585, 0.149, 0.2598])
me_suzanne.materials.append(mat_monkey)
me_suzanne.use_remesh_fix_poles = True
me_suzanne.use_remesh_preserve_attributes = False
me_suzanne.use_mirror_vertex_groups = False
me_suzanne.update()

# ---- objects
ob_cube = bpy.data.objects.new('Cube', me_cube)
ob_light = bpy.data.objects.new('Light', light_light)
ob_camera = bpy.data.objects.new('Camera', cam_camera)
ob_suzanne = bpy.data.objects.new('Suzanne', me_suzanne)

# ---- transforms, parenting, visibility, modifiers, constraints
ob_cube.location = (-3.181, 0.0, 0.0)
ob_cube.lock_rotations_4d = False
ob_cube.empty_display_type = 'ARROWS'
ob_cube.lineart.crease_threshold = 0.0
ob_light.location = (4.076, 1.005, 5.904)
ob_light.rotation_euler = (0.6503, 0.05522, 1.866)
ob_light.lock_rotations_4d = False
ob_light.empty_display_type = 'ARROWS'
ob_light.color = (0.0, 0.0, 0.0, 0.0)
ob_light.lineart.crease_threshold = 0.0
ob_camera.location = (7.359, -6.926, 4.958)
ob_camera.rotation_euler = (1.109, 0.0, 0.8149)
ob_camera.lock_rotations_4d = False
ob_camera.empty_display_type = 'ARROWS'
ob_camera.color = (0.0, 0.0, 0.0, 0.0)
ob_camera.display_type = 'WIRE'
ob_camera.lineart.crease_threshold = 0.0
ob_suzanne.location = (2.333, 0.0, 0.0)
ob_suzanne.lineart.crease_threshold = 0.0

# ---- collection membership
col_collection.objects.link(ob_cube)
col_collection.objects.link(ob_light)
col_collection.objects.link(ob_camera)
col_collection.objects.link(ob_suzanne)

# ---- scene / render settings (as saved in the file)
scene.camera = ob_camera
scene.frame_start = 1; scene.frame_end = 250; scene.frame_set(1)
scene.render.engine = 'CYCLES'
scene.cycles.use_denoising = False
scene.cycles.samples = 128
scene.cycles.sampling_pattern = 'TABULATED_SOBOL'
scene.cycles.use_adaptive_sampling = False
scene.cycles.use_light_tree = False
scene.view_settings.view_transform = 'Filmic'
bpy.context.view_layer.update()
